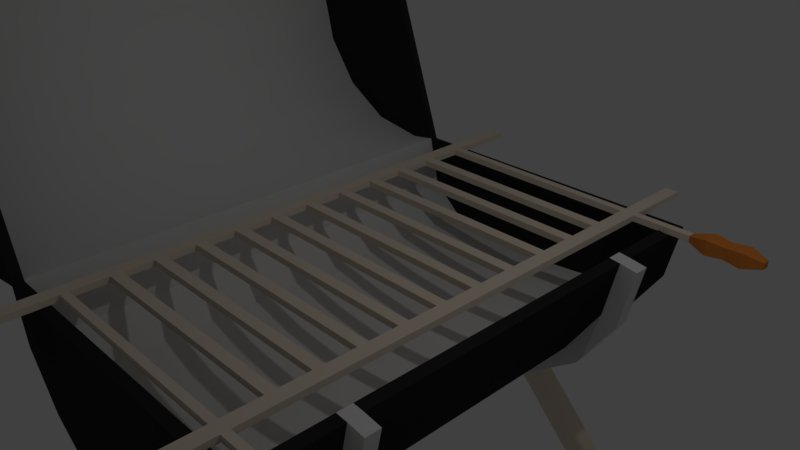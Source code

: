 # Source: ChurrasqueiraTampa.blend  (saved by Blender 2.81.16; exported with 4.5.12 LTS)
import bpy
from mathutils import Matrix  # noqa: F401  (used for matrix-valued properties, if any)

bpy.ops.wm.read_factory_settings(use_empty=True)
scene = bpy.context.scene
scene.name = 'Scene'

# ---- collections
col_collection_1 = bpy.data.collections.new('Collection 1'); scene.collection.children.link(col_collection_1)

# ---- materials (node trees are filled in below, after node groups)
mat_churras = bpy.data.materials.new('Churras')
mat_churras.alpha_threshold = 0.0
mat_churras.use_transparent_shadow = False
mat_churras.diffuse_color = (0.02721, 0.02721, 0.02721, 1.0)
mat_churras.roughness = 0.5
mat_grade = bpy.data.materials.new('Grade')
mat_grade.alpha_threshold = 0.0
mat_grade.use_transparent_shadow = False
mat_grade.diffuse_color = (0.8412, 0.7257, 0.5921, 1.0)
mat_grade.roughness = 0.5
mat_material = bpy.data.materials.new('Material')
mat_material.alpha_threshold = 0.0
mat_material.use_transparent_shadow = False
mat_material.diffuse_color = (0.8, 0.2615, 0.04545, 1.0)
mat_material.roughness = 0.5
mat_vazio_suporte = bpy.data.materials.new('Vazio Suporte')
mat_vazio_suporte.alpha_threshold = 0.0
mat_vazio_suporte.use_transparent_shadow = False
mat_vazio_suporte.roughness = 0.5
mat_vazio_dentro_tambor = bpy.data.materials.new('Vazio Dentro Tambor')
mat_vazio_dentro_tambor.alpha_threshold = 0.0
mat_vazio_dentro_tambor.use_transparent_shadow = False
mat_vazio_dentro_tambor.roughness = 0.5

# ---- node groups
ng_auto_smooth = bpy.data.node_groups.new('Auto Smooth', 'GeometryNodeTree')
_s = ng_auto_smooth.interface.new_socket(name='Geometry', in_out='OUTPUT', socket_type='NodeSocketGeometry')
_s = ng_auto_smooth.interface.new_socket(name='Geometry', in_out='INPUT', socket_type='NodeSocketGeometry')
_s = ng_auto_smooth.interface.new_socket(name='Angle', in_out='INPUT', socket_type='NodeSocketFloat')
_s.subtype = 'ANGLE'
_s.min_value = 0.0
_s.max_value = 3.142
ng_auto_smooth.is_modifier = True
_N = ng_auto_smooth.nodes; _L = ng_auto_smooth.links
n0 = _N.new('NodeGroupOutput'); n0.name = 'Group Output'; n0.location = (480, -100)
n1 = _N.new('NodeGroupInput'); n1.name = 'Group Input'; n1.location = (-420, -300)
n2 = _N.new('NodeGroupInput'); n2.name = 'Group Input.001'; n2.location = (-60, -100)
n3 = _N.new('GeometryNodeSetShadeSmooth'); n3.name = 'Set Shade Smooth'; n3.location = (120, -100)
n3.domain = 'EDGE'
n4 = _N.new('GeometryNodeSetShadeSmooth'); n4.name = 'Set Shade Smooth.001'; n4.location = (300, -100)
n5 = _N.new('GeometryNodeInputMeshEdgeAngle'); n5.name = 'Edge Angle'; n5.location = (-420, -220)
n6 = _N.new('GeometryNodeInputEdgeSmooth'); n6.name = 'Is Edge Smooth'; n6.location = (-60, -160)
n7 = _N.new('GeometryNodeInputShadeSmooth'); n7.name = 'Is Face Smooth'; n7.location = (-240, -340)
n8 = _N.new('FunctionNodeBooleanMath'); n8.name = 'Boolean Math'; n8.location = (-60, -220)
n9 = _N.new('FunctionNodeCompare'); n9.name = 'Compare'; n9.location = (-240, -180)
n9.operation = 'LESS_EQUAL'
_L.new(n5.outputs[0], n9.inputs[0])
_L.new(n4.outputs[0], n0.inputs[0])
_L.new(n1.outputs[1], n9.inputs[1])
_L.new(n9.outputs[0], n8.inputs[0])
_L.new(n7.outputs[0], n8.inputs[1])
_L.new(n2.outputs[0], n3.inputs[0])
_L.new(n6.outputs[0], n3.inputs[1])
_L.new(n3.outputs[0], n4.inputs[0])
_L.new(n8.outputs[0], n3.inputs[2])
n0.is_active_output = True

# ---- material node trees

# ---- world
world_world = bpy.data.worlds.new('World'); scene.world = world_world
world_world.color = (0.05088, 0.05088, 0.05088)
world_world.use_sun_shadow = False
world_world.sun_shadow_jitter_overblur = 0.0
world_world.cycles.sampling_method = 'MANUAL'

# ---- cameras
cam_camera = bpy.data.cameras.new('Camera')
cam_camera.clip_end = 100.0
cam_camera.lens = 35.0
cam_camera.sensor_width = 32.0
cam_camera.sensor_height = 18.0
cam_camera.ortho_scale = 7.314
cam_camera.dof.focus_distance = 0.0
cam_camera.dof.aperture_fstop = 128.0

# ---- lights
light_lamp = bpy.data.lights.new('Lamp', 'POINT')
light_lamp.transmission_factor = 0.0
light_lamp.cutoff_distance = 30.0
light_lamp.energy = 100.0
light_lamp.shadow_buffer_clip_start = 1.001
light_lamp.shadow_soft_size = 0.1
light_lamp.shadow_maximum_resolution = 0.006
light_lamp.use_absolute_resolution = True

# ---- meshes
me_plane = bpy.data.meshes.new('Plane')
me_plane.from_pydata([(-2.133, 3.237, -5.002), (1.357, 3.237, -1.381), (-2.133, 3.559, -5.002), (1.357, 3.559, -1.381), (-1.682, 3.237, -5.002), (1.808, 3.237, -1.381), (-1.682, 3.559, -5.002), (1.808, 3.559, -1.381), (-2.133, -3.242, -5.002), (1.357, -3.242, -1.381), (-2.133, -3.564, -5.002), (1.357, -3.564, -1.381), (-1.682, -3.242, -5.002), (1.808, -3.242, -1.381), (-1.682, -3.564, -5.002), (1.808, -3.564, -1.381), (2.126, 3.237, -5.002), (-1.364, 3.237, -1.381), (2.126, 3.559, -5.002), (-1.364, 3.559, -1.381), (1.675, 3.237, -5.002), (-1.815, 3.237, -1.381), (1.675, 3.559, -5.002), (-1.815, 3.559, -1.381), (2.126, -3.242, -5.002), (-1.364, -3.242, -1.381), (2.126, -3.564, -5.002), (-1.364, -3.564, -1.381), (1.675, -3.242, -5.002), (-1.815, -3.242, -1.381), (1.675, -3.564, -5.002), (-1.815, -3.564, -1.381), (-1.587, -3.278, 0.0), (1.587, -3.278, 0.0), (-1.587, 3.278, 0.0), (1.587, 3.278, 0.0), (-1.587, 2.604, 0.0), (-1.587, 2.76, 0.0), (-1.587, 2.008, 0.0), (-1.587, 2.164, 0.0), (-1.587, 1.412, 0.0), (-1.587, 1.568, 0.0), (-1.587, 0.8158, 0.0), (-1.587, 0.9723, 0.0), (-1.587, 0.2198, 0.0), (-1.587, 0.3763, 0.0), (-1.587, -0.3763, 0.0), (-1.587, -0.2198, 0.0), (-1.587, -0.9723, 0.0), (-1.587, -0.8158, 0.0), (-1.587, -1.568, 0.0), (-1.587, -1.412, 0.0), (-1.587, -2.164, 0.0), (-1.587, -2.008, 0.0), (-1.587, -2.76, 0.0), (-1.587, -2.604, 0.0), (1.587, -2.604, 0.0), (1.587, -2.76, 0.0), (1.587, -2.008, 0.0), (1.587, -2.164, 0.0), (1.587, -1.412, 0.0), (1.587, -1.568, 0.0), (1.587, -0.8158, 0.0), (1.587, -0.9723, 0.0), (1.587, -0.2198, 0.0), (1.587, -0.3763, 0.0), (1.587, 0.3763, 0.0), (1.587, 0.2198, 0.0), (1.587, 0.9723, 0.0), (1.587, 0.8158, 0.0), (1.587, 1.568, 0.0), (1.587, 1.412, 0.0), (1.587, 2.164, 0.0), (1.587, 2.008, 0.0), (1.587, 2.76, 0.0), (1.587, 2.604, 0.0), (-1.791, -3.278, 0.0), (1.791, -3.278, 0.0), (-1.791, 3.278, 0.0), (1.791, 3.278, 0.0), (-1.791, 2.604, 0.0), (-1.791, 2.76, 0.0), (-1.791, 2.008, 0.0), (-1.791, 2.164, 0.0), (-1.791, 1.412, 0.0), (-1.791, 1.568, 0.0), (-1.791, 0.8158, 0.0), (-1.791, 0.9723, 0.0), (-1.791, 0.2198, 0.0), (-1.791, 0.3763, 0.0), (-1.791, -0.3763, 0.0), (-1.791, -0.2198, 0.0), (-1.791, -0.9723, 0.0), (-1.791, -0.8158, 0.0), (-1.791, -1.568, 0.0), (-1.791, -1.412, 0.0), (-1.791, -2.164, 0.0), (-1.791, -2.008, 0.0), (-1.791, -2.76, 0.0), (-1.791, -2.604, 0.0), (1.791, -2.604, 0.0), (1.791, -2.76, 0.0), (1.791, -2.008, 0.0), (1.791, -2.164, 0.0), (1.791, -1.412, 0.0), (1.791, -1.568, 0.0), (1.791, -0.8158, 0.0), (1.791, -0.9723, 0.0), (1.791, -0.2198, 0.0), (1.791, -0.3763, 0.0), (1.791, 0.3763, 0.0), (1.791, 0.2198, 0.0), (1.791, 0.9723, 0.0), (1.791, 0.8158, 0.0), (1.791, 1.568, 0.0), (1.791, 1.412, 0.0), (1.791, 2.164, 0.0), (1.791, 2.008, 0.0), (1.791, 2.76, 0.0), (1.791, 2.604, 0.0), (-1.587, -3.392, 0.0), (1.587, -3.392, 0.0), (-1.587, 3.392, 0.0), (1.587, 3.392, 0.0), (-1.791, -3.392, 0.0), (1.791, -3.392, 0.0), (-1.791, 3.392, 0.0), (1.791, 3.392, 0.0), (-1.587, -3.278, 0.09068), (1.587, -3.278, 0.09068), (1.587, 3.278, 0.09068), (-1.587, 3.278, 0.09068), (1.587, -2.76, 0.09068), (1.587, -2.604, 0.09068), (-1.587, -2.604, 0.09068), (-1.587, -2.76, 0.09068), (1.587, -2.164, 0.09068), (1.587, -2.008, 0.09068), (-1.587, -2.008, 0.09068), (-1.587, -2.164, 0.09068), (1.587, -1.568, 0.09068), (1.587, -1.412, 0.09068), (-1.587, -1.412, 0.09068), (-1.587, -1.568, 0.09068), (1.587, -0.9723, 0.09068), (1.587, -0.8158, 0.09068), (-1.587, -0.8158, 0.09068), (-1.587, -0.9723, 0.09068), (1.587, -0.3763, 0.09068), (1.587, -0.2198, 0.09068), (-1.587, -0.2198, 0.09068), (-1.587, -0.3763, 0.09068), (1.587, 0.2198, 0.09068), (1.587, 0.3763, 0.09068), (-1.587, 0.3763, 0.09068), (-1.587, 0.2198, 0.09068), (1.587, 0.8158, 0.09068), (1.587, 0.9723, 0.09068), (-1.587, 0.9723, 0.09068), (-1.587, 0.8158, 0.09068), (1.587, 1.412, 0.09068), (1.587, 1.568, 0.09068), (-1.587, 1.568, 0.09068), (-1.587, 1.412, 0.09068), (1.587, 2.008, 0.09068), (1.587, 2.164, 0.09068), (-1.587, 2.164, 0.09068), (-1.587, 2.008, 0.09068), (1.587, 2.604, 0.09068), (1.587, 2.76, 0.09068), (-1.587, 2.76, 0.09068), (-1.587, 2.604, 0.09068), (1.791, -2.76, 0.09068), (1.791, -2.604, 0.09068), (-1.791, -2.604, 0.09068), (-1.791, -2.76, 0.09068), (1.791, -2.164, 0.09068), (1.791, -2.008, 0.09068), (-1.791, -2.008, 0.09068), (-1.791, -2.164, 0.09068), (1.791, -1.568, 0.09068), (1.791, -1.412, 0.09068), (-1.791, -1.412, 0.09068), (-1.791, -1.568, 0.09068), (1.791, -0.9723, 0.09068), (1.791, -0.8158, 0.09068), (-1.791, -0.8158, 0.09068), (-1.791, -0.9723, 0.09068), (1.791, -0.3763, 0.09068), (1.791, -0.2198, 0.09068), (-1.791, -0.2198, 0.09068), (-1.791, -0.3763, 0.09068), (1.791, 0.2198, 0.09068), (1.791, 0.3763, 0.09068), (-1.791, 0.3763, 0.09068), (-1.791, 0.2198, 0.09068), (1.791, 0.8158, 0.09068), (1.791, 0.9723, 0.09068), (-1.791, 0.9723, 0.09068), (-1.791, 0.8158, 0.09068), (1.791, 1.412, 0.09068), (1.791, 1.568, 0.09068), (-1.791, 1.568, 0.09068), (-1.791, 1.412, 0.09068), (1.791, 2.008, 0.09068), (1.791, 2.164, 0.09068), (-1.791, 2.164, 0.09068), (-1.791, 2.008, 0.09068), (1.791, 2.604, 0.09068), (1.791, 2.76, 0.09068), (-1.791, 2.76, 0.09068), (-1.791, 2.604, 0.09068), (-1.791, 3.278, 0.09068), (1.791, 3.278, 0.09068), (-1.791, -3.278, 0.09068), (1.791, -3.278, 0.09068), (-1.587, -3.392, 0.09068), (1.587, -3.392, 0.09068), (1.587, 3.392, 0.09068), (-1.587, 3.392, 0.09068), (-1.791, 3.392, 0.09068), (1.791, 3.392, 0.09068), (-1.791, -3.392, 0.09068), (1.791, -3.392, 0.09068), (1.791, -4.435, 0.0), (1.791, -4.435, 0.09068), (-1.791, -4.435, 0.09068), (-1.791, -4.435, 0.0), (1.791, 4.435, 0.09068), (1.791, 4.435, 0.0), (-1.791, 4.435, 0.0), (-1.791, 4.435, 0.09068), (1.587, 4.435, 0.09068), (1.587, 4.435, 0.0), (-1.587, 4.435, 0.0), (-1.587, 4.435, 0.09068), (-1.587, -4.435, 0.09068), (-1.587, -4.435, 0.0), (1.587, -4.435, 0.0), (1.587, -4.435, 0.09068), (2.648, -3.278, 0.0), (2.648, -3.278, 0.09068), (2.648, -3.392, 0.0), (2.648, -3.392, 0.09068), (2.648, 3.392, 0.09068), (2.648, 3.392, 0.0), (2.648, 3.278, 0.0), (2.648, 3.278, 0.09068), (3.677, -3.278, 0.0), (3.677, -3.278, 0.09068), (3.677, -3.392, 0.0), (3.677, -3.392, 0.09068), (3.677, 3.392, 0.09068), (3.677, 3.392, 0.0), (3.677, 3.278, 0.0), (3.677, 3.278, 0.09068), (2.917, -3.198, -0.06365), (2.917, -3.198, 0.1543), (2.917, -3.473, -0.06365), (2.917, -3.473, 0.1543), (3.412, -3.198, -0.06365), (3.412, -3.198, 0.1543), (3.412, -3.473, -0.06365), (3.412, -3.473, 0.1543), (2.917, 3.473, 0.1543), (2.917, 3.473, -0.06364), (2.917, 3.198, -0.06364), (2.917, 3.198, 0.1543), (3.412, 3.473, 0.1543), (3.412, 3.473, -0.06364), (3.412, 3.198, -0.06364), (3.412, 3.198, 0.1543), (3.164, -3.455, 0.1404), (3.164, -3.215, 0.1404), (3.164, -3.215, -0.04971), (3.164, -3.455, -0.04971), (3.164, 3.227, -0.04021), (3.164, 3.227, 0.1309), (3.164, 3.443, 0.1309), (3.164, 3.443, -0.04021), (-4.922, 3.497, 1.252), (-4.922, -3.509, 1.252), (-5.137, 3.497, 2.113), (-5.137, -3.509, 2.113), (-5.006, 3.497, 2.991), (-5.006, -3.509, 2.991), (-4.549, 3.497, 3.752), (-4.549, -3.509, 3.752), (2.194, 3.497, 0.01311), (2.194, -3.509, 0.01272), (2.021, 3.497, -0.7632), (2.021, -3.509, -0.7636), (1.527, 3.497, -1.183), (1.527, -3.508, -1.183), (0.7893, 3.497, -1.29), (0.7893, -3.508, -1.316), (-0.1202, 3.499, -1.379), (-0.1202, -3.506, -1.379), (-0.9519, 3.497, -1.29), (-0.9519, -3.508, -1.316), (-1.69, 3.497, -1.183), (-1.69, -3.508, -1.183), (-2.183, 3.497, -0.7632), (-2.183, -3.509, -0.7636), (-2.357, 3.497, 0.01523), (-2.357, -3.509, 0.01491), (-2.755, 3.497, -0.04982), (-2.755, -3.509, -0.04965), (-3.633, 3.497, 0.08116), (-3.633, -3.509, 0.08133), (-4.394, 3.497, 0.5382), (-4.394, -3.509, 0.5383), (-2.342, -3.509, -0.0002902), (-3.835, -3.509, 4.28), (-3.836, 3.497, 4.28), (-5.054, 3.654, 1.266), (-5.278, 3.654, 2.164), (-5.278, -3.657, 2.165), (-5.054, -3.657, 1.266), (-5.142, 3.654, 3.081), (-5.141, -3.657, 3.081), (-4.665, 3.654, 3.875), (-4.664, -3.657, 3.875), (-3.92, 3.654, 4.426), (-3.92, -3.657, 4.426), (2.354, 3.654, -0.00989), (2.173, 3.654, -0.8526), (2.173, -3.657, -0.8529), (2.354, -3.657, -0.01029), (1.659, 3.654, -1.632), (1.659, -3.657, -1.632), (0.8883, 3.654, -2.198), (0.8883, -3.657, -2.198), (-0.02032, 3.654, -2.376), (-0.02032, -3.657, -2.376), (-0.9289, 3.654, -2.151), (-0.9289, -3.657, -2.151), (-1.699, 3.654, -1.578), (-1.699, -3.657, -1.578), (-2.214, 3.654, -0.8236), (-2.214, -3.657, -0.8238), (-2.377, 3.654, -0.02477), (-2.362, -3.657, -0.04096), (-2.377, -3.657, -0.0251), (-2.792, 3.654, -0.09265), (-2.792, -3.657, -0.09248), (-3.709, 3.654, 0.04405), (-3.708, -3.657, 0.04422), (-4.503, 3.654, 0.521), (-4.502, -3.657, 0.5211), (-4.922, 2.26, 1.252), (-4.922, 2.036, 1.252), (-4.922, -2.052, 1.252), (-4.922, -2.274, 1.252), (-5.137, -2.274, 2.113), (-5.137, -2.052, 2.113), (-5.137, 2.036, 2.113), (-5.137, 2.26, 2.113), (-5.006, -2.274, 2.991), (-5.006, -2.052, 2.991), (-5.006, 2.036, 2.991), (-5.006, 2.26, 2.991), (-4.549, -2.274, 3.752), (-4.549, -2.052, 3.752), (-4.549, 2.036, 3.752), (-4.549, 2.26, 3.752), (-3.835, -2.274, 4.28), (-3.835, -2.052, 4.28), (-3.836, 2.036, 4.28), (-3.836, 2.26, 4.28), (-2.357, -2.052, 0.01502), (-2.357, -2.274, 0.01501), (-2.357, 2.26, 0.01513), (-2.357, 2.036, 0.01512), (-2.755, -2.274, -0.0497), (-2.755, -2.052, -0.04971), (-2.755, 2.036, -0.04976), (-2.755, 2.26, -0.04977), (-3.633, -2.274, 0.08128), (-3.633, -2.052, 0.08127), (-3.633, 2.036, 0.08122), (-3.633, 2.26, 0.08121), (-4.394, -2.274, 0.5383), (-4.394, -2.052, 0.5383), (-4.394, 2.036, 0.5382), (-4.394, 2.26, 0.5382), (-5.054, 2.138, 1.266), (-5.054, 2.362, 1.266), (-5.054, -2.36, 1.266), (-5.054, -2.138, 1.266), (-5.278, -2.138, 2.164), (-5.278, -2.36, 2.164), (-5.278, 2.362, 2.164), (-5.278, 2.138, 2.164), (-5.141, -2.138, 3.081), (-5.141, -2.36, 3.081), (-5.142, 2.362, 3.081), (-5.142, 2.138, 3.081), (-4.665, -2.138, 3.875), (-4.665, -2.36, 3.875), (-4.665, 2.362, 3.875), (-4.665, 2.138, 3.875), (-3.92, -2.138, 4.426), (-3.92, -2.36, 4.426), (-3.92, 2.362, 4.426), (-3.92, 2.138, 4.426), (-2.377, -2.36, -0.025), (-2.377, -2.138, -0.02499), (-2.377, 2.138, -0.02488), (-2.377, 2.362, -0.02487), (-2.792, -2.138, -0.09254), (-2.792, -2.36, -0.09253), (-2.792, 2.362, -0.0926), (-2.792, 2.138, -0.09259), (-3.708, -2.138, 0.04416), (-3.708, -2.36, 0.04416), (-3.708, 2.362, 0.0441), (-3.708, 2.138, 0.0441), (-4.503, -2.138, 0.5211), (-4.503, -2.36, 0.5211), (-4.503, 2.362, 0.521), (-4.503, 2.138, 0.521), (2.021, -2.367, -0.7635), (2.021, -2.15, -0.7635), (2.021, 2.137, -0.7633), (2.021, 2.354, -0.7633), (1.527, -2.367, -1.183), (1.527, -2.15, -1.183), (1.527, 2.137, -1.183), (1.527, 2.354, -1.183), (0.7893, -2.367, -1.316), (0.7893, -2.15, -1.316), (0.7893, 2.137, -1.304), (0.7893, 2.354, -1.302), (-0.1202, -2.364, -1.379), (-0.1202, -2.147, -1.379), (-0.1202, 2.14, -1.379), (-0.1202, 2.357, -1.379), (-0.9519, -2.367, -1.316), (-0.9519, -2.15, -1.316), (-0.9519, 2.137, -1.304), (-0.9519, 2.354, -1.302), (-1.69, -2.367, -1.183), (-1.69, -2.15, -1.183), (-1.69, 2.137, -1.183), (-1.69, 2.354, -1.183), (-2.183, -2.367, -0.7635), (-2.183, -2.15, -0.7635), (-2.183, 2.137, -0.7633), (-2.183, 2.354, -0.7633), (2.194, 2.354, 0.01302), (2.194, 2.137, 0.013), (2.194, -2.15, 0.01283), (2.194, -2.367, 0.01281), (2.173, 2.36, -0.8521), (2.173, 2.143, -0.8521), (2.173, -2.145, -0.8522), (2.173, -2.361, -0.8522), (1.659, 2.36, -1.631), (1.659, 2.143, -1.631), (1.659, -2.145, -1.631), (1.659, -2.361, -1.631), (0.8883, 2.36, -2.196), (0.8883, 2.143, -2.196), (0.8883, -2.144, -2.196), (0.8883, -2.361, -2.196), (-0.02032, 2.36, -2.373), (-0.02032, 2.143, -2.372), (-0.02032, -2.144, -2.372), (-0.02032, -2.361, -2.372), (-0.9289, 2.36, -2.148), (-0.9289, 2.143, -2.148), (-0.9289, -2.144, -2.148), (-0.9289, -2.361, -2.148), (-1.699, 2.36, -1.577), (-1.699, 2.143, -1.577), (-1.699, -2.145, -1.577), (-1.699, -2.361, -1.577), (-2.214, 2.36, -0.823), (-2.214, 2.143, -0.8229), (-2.214, -2.145, -0.823), (-2.214, -2.361, -0.8231), (2.354, -2.361, -0.01019), (2.354, -2.145, -0.01018), (2.354, 2.143, -0.01), (2.354, 2.36, -0.009988), (-4.053, -2.138, 4.653), (-4.053, -2.36, 4.653), (-4.053, 2.362, 4.653), (-4.053, 2.138, 4.653), (-4.674, 2.362, 0.4906), (-4.674, 2.138, 0.4906), (-5.262, 2.138, 1.284), (-5.262, 2.362, 1.284), (-4.674, -2.138, 0.4907), (-4.674, -2.36, 0.4907), (-5.262, -2.36, 1.284), (-5.262, -2.138, 1.284), (-3.828, 2.362, -0.01771), (-3.828, 2.138, -0.01771), (-3.828, -2.138, -0.01765), (-3.828, -2.36, -0.01764), (-2.851, 2.362, -0.1634), (-2.851, 2.138, -0.1634), (-2.851, -2.138, -0.1633), (-2.851, -2.36, -0.1633), (-2.408, 2.362, -0.09122), (-2.408, 2.138, -0.09123), (-2.408, -2.138, -0.09135), (-2.408, -2.36, -0.09136), (-4.847, 2.362, 4.065), (-4.847, 2.138, 4.065), (-4.847, -2.138, 4.065), (-4.847, -2.36, 4.065), (-5.355, 2.362, 3.219), (-5.355, 2.138, 3.219), (-5.355, -2.138, 3.219), (-5.355, -2.36, 3.219), (-5.501, 2.362, 2.242), (-5.501, 2.138, 2.242), (-5.501, -2.138, 2.242), (-5.501, -2.36, 2.242), (2.605, -2.361, -0.04926), (2.605, -2.145, -0.04925), (2.605, 2.143, -0.04906), (2.605, 2.36, -0.04905), (-1.715, -2.145, -1.719), (-1.715, -2.361, -1.719), (-2.264, -2.361, -0.9157), (-2.264, -2.145, -0.9156), (-2.264, 2.143, -0.9155), (-2.264, 2.36, -0.9156), (-1.715, 2.36, -1.719), (-1.715, 2.143, -1.719), (-0.8945, -2.144, -2.328), (-0.8945, -2.361, -2.328), (-0.8945, 2.36, -2.328), (-0.8945, 2.143, -2.328), (0.07398, -2.144, -2.567), (0.07398, -2.361, -2.567), (0.07398, 2.36, -2.567), (0.07398, 2.143, -2.567), (1.042, -2.144, -2.379), (1.042, -2.361, -2.379), (1.042, 2.36, -2.379), (1.042, 2.143, -2.379), (1.863, -2.145, -1.776), (1.863, -2.361, -1.776), (1.863, 2.36, -1.776), (1.863, 2.143, -1.776), (2.412, -2.145, -0.9467), (2.412, -2.361, -0.9468), (2.412, 2.36, -0.9466), (2.412, 2.143, -0.9466)], [], [(0, 1, 3, 2), (2, 3, 7, 6), (6, 7, 5, 4), (4, 5, 1, 0), (2, 6, 4, 0), (8, 10, 11, 9), (10, 14, 15, 11), (14, 12, 13, 15), (12, 8, 9, 13), (10, 8, 12, 14), (16, 18, 19, 17), (18, 22, 23, 19), (22, 20, 21, 23), (20, 16, 17, 21), (18, 16, 20, 22), (24, 25, 27, 26), (26, 27, 31, 30), (30, 31, 29, 28), (28, 29, 25, 24), (26, 30, 28, 24), (74, 75, 36, 37), (42, 69, 156, 159), (126, 78, 212, 220), (65, 62, 145, 148), (83, 82, 207, 206), (76, 124, 222, 214), (49, 46, 151, 146), (117, 116, 205, 204), (34, 35, 130, 131), (68, 43, 158, 157), (67, 64, 149, 152), (34, 122, 123, 35), (85, 84, 203, 202), (77, 101, 172, 215), (33, 32, 128, 129), (47, 44, 155, 150), (115, 114, 201, 200), (98, 76, 214, 175), (44, 67, 152, 155), (213, 79, 246, 247), (69, 66, 153, 156), (87, 86, 199, 198), (100, 103, 176, 173), (121, 125, 224, 238), (45, 42, 159, 154), (113, 112, 197, 196), (96, 99, 174, 179), (66, 45, 154, 153), (218, 221, 228, 232), (71, 68, 157, 160), (89, 88, 195, 194), (102, 105, 180, 177), (124, 120, 237, 227), (43, 40, 163, 158), (111, 110, 193, 192), (94, 97, 178, 183), (46, 65, 148, 151), (125, 223, 225, 224), (73, 70, 161, 164), (91, 90, 191, 190), (104, 107, 184, 181), (123, 122, 219, 218), (41, 38, 167, 162), (109, 108, 189, 188), (92, 95, 182, 187), (64, 47, 150, 149), (120, 121, 217, 216), (35, 74, 169, 130), (93, 92, 187, 186), (106, 109, 188, 185), (37, 34, 131, 170), (107, 106, 185, 184), (90, 93, 186, 191), (48, 63, 144, 147), (75, 72, 165, 168), (95, 94, 183, 182), (108, 111, 192, 189), (39, 36, 171, 166), (105, 104, 181, 180), (88, 91, 190, 195), (133, 134, 135, 132), (137, 138, 139, 136), (141, 142, 143, 140), (145, 146, 147, 144), (149, 150, 151, 148), (153, 154, 155, 152), (157, 158, 159, 156), (161, 162, 163, 160), (165, 166, 167, 164), (169, 170, 171, 168), (168, 165, 205, 208), (161, 160, 200, 201), (144, 141, 181, 184), (170, 131, 212, 210), (135, 134, 174, 175), (138, 143, 183, 178), (149, 148, 188, 189), (130, 169, 209, 213), (163, 162, 202, 203), (140, 137, 177, 180), (162, 167, 207, 202), (137, 136, 176, 177), (134, 139, 179, 174), (151, 150, 190, 191), (164, 161, 201, 204), (165, 164, 204, 205), (136, 133, 173, 176), (158, 163, 203, 198), (139, 138, 178, 179), (128, 135, 175, 214), (153, 152, 192, 193), (160, 157, 197, 200), (167, 166, 206, 207), (132, 129, 215, 172), (154, 159, 199, 194), (141, 140, 180, 181), (155, 154, 194, 195), (156, 153, 193, 196), (169, 168, 208, 209), (150, 155, 195, 190), (143, 142, 182, 183), (157, 156, 196, 197), (152, 149, 189, 192), (171, 170, 210, 211), (146, 151, 191, 186), (145, 144, 184, 185), (159, 158, 198, 199), (148, 145, 185, 188), (166, 171, 211, 206), (133, 132, 172, 173), (142, 147, 187, 182), (147, 146, 186, 187), (215, 129, 217, 223), (128, 214, 222, 216), (129, 128, 216, 217), (212, 131, 219, 220), (131, 130, 218, 219), (130, 213, 221, 218), (56, 55, 134, 133), (119, 118, 209, 208), (51, 48, 147, 142), (81, 80, 211, 210), (63, 60, 141, 144), (70, 41, 162, 161), (54, 57, 132, 135), (80, 83, 206, 211), (53, 50, 143, 138), (215, 223, 243, 241), (116, 119, 208, 205), (61, 58, 137, 140), (40, 71, 160, 163), (58, 53, 138, 137), (78, 81, 210, 212), (55, 52, 139, 134), (118, 79, 213, 209), (59, 56, 133, 136), (72, 39, 166, 165), (52, 59, 136, 139), (82, 85, 202, 207), (32, 54, 135, 128), (114, 117, 204, 201), (57, 33, 129, 132), (38, 73, 164, 167), (60, 51, 142, 141), (84, 87, 198, 203), (101, 100, 173, 172), (112, 115, 200, 197), (99, 98, 175, 174), (74, 37, 170, 169), (50, 61, 140, 143), (86, 89, 194, 199), (103, 102, 177, 176), (110, 113, 196, 193), (97, 96, 179, 178), (36, 75, 168, 171), (62, 49, 146, 145), (238, 224, 225, 239), (227, 237, 236, 226), (229, 233, 232, 228), (234, 230, 231, 235), (216, 222, 226, 236), (126, 220, 231, 230), (223, 217, 239, 225), (221, 127, 229, 228), (120, 216, 236, 237), (217, 121, 238, 239), (222, 124, 227, 226), (123, 218, 232, 233), (122, 126, 230, 234), (219, 122, 234, 235), (127, 123, 233, 229), (220, 219, 235, 231), (72, 73, 38, 39), (70, 71, 40, 41), (68, 69, 42, 43), (66, 67, 44, 45), (64, 65, 46, 47), (62, 63, 48, 49), (60, 61, 50, 51), (58, 59, 52, 53), (56, 57, 54, 55), (33, 121, 120, 32), (120, 124, 76, 32), (98, 99, 55, 54), (96, 97, 53, 52), (94, 95, 51, 50), (92, 93, 49, 48), (90, 91, 47, 46), (88, 89, 45, 44), (86, 87, 43, 42), (84, 85, 41, 40), (82, 83, 39, 38), (80, 81, 37, 36), (122, 34, 78, 126), (119, 75, 74, 118), (117, 73, 72, 116), (115, 71, 70, 114), (123, 127, 79, 35), (113, 69, 68, 112), (111, 67, 66, 110), (109, 65, 64, 108), (107, 63, 62, 106), (105, 61, 60, 104), (103, 59, 58, 102), (101, 57, 56, 100), (121, 33, 77, 125), (57, 101, 77, 33), (59, 103, 100, 56), (61, 105, 102, 58), (63, 107, 104, 60), (65, 109, 106, 62), (67, 111, 108, 64), (69, 113, 110, 66), (71, 115, 112, 68), (73, 117, 114, 70), (75, 119, 116, 72), (35, 79, 118, 74), (37, 81, 78, 34), (39, 83, 80, 36), (41, 85, 82, 38), (43, 87, 84, 40), (45, 89, 86, 42), (47, 91, 88, 44), (49, 93, 90, 46), (51, 95, 92, 48), (53, 97, 94, 50), (55, 99, 96, 52), (32, 76, 98, 54), (243, 242, 258, 259), (244, 247, 267, 264), (221, 213, 247, 244), (223, 125, 242, 243), (127, 221, 244, 245), (125, 77, 240, 242), (79, 127, 245, 246), (77, 215, 241, 240), (250, 248, 249, 251), (254, 253, 252, 255), (242, 240, 256, 258), (241, 243, 259, 257), (254, 255, 271, 270), (247, 246, 266, 267), (252, 253, 269, 268), (249, 248, 260, 261), (273, 272, 263, 261), (275, 274, 260, 262), (272, 275, 262, 263), (274, 273, 261, 260), (251, 249, 261, 263), (248, 250, 262, 260), (250, 251, 263, 262), (240, 241, 257, 256), (277, 276, 270, 271), (278, 277, 271, 268), (276, 279, 269, 270), (279, 278, 268, 269), (246, 245, 265, 266), (245, 244, 264, 265), (255, 252, 268, 271), (253, 254, 270, 269), (256, 257, 273, 274), (259, 258, 275, 272), (258, 256, 274, 275), (257, 259, 272, 273), (265, 264, 278, 279), (266, 265, 279, 276), (264, 267, 277, 278), (267, 266, 276, 277), (356, 360, 359, 355), (282, 284, 361, 357), (284, 286, 365, 361), (286, 314, 369, 365), (427, 423, 424, 428), (290, 292, 429, 425), (434, 438, 299, 297), (438, 442, 301, 299), (442, 446, 303, 301), (452, 483, 484, 451), (373, 376, 375, 370), (456, 460, 459, 455), (304, 306, 377, 372), (306, 308, 381, 377), (283, 285, 287, 313, 312, 305, 307, 309, 311, 281), (308, 310, 385, 381), (353, 354, 283, 281), (280, 310, 308, 306, 304, 314, 286, 284, 282), (289, 291, 293, 295, 297, 299, 301, 303, 312), (304, 302, 300, 298, 296, 294, 292, 290, 288), (419, 349, 318, 388), (393, 390, 394, 397), (397, 394, 398, 401), (401, 398, 402, 405), (464, 468, 467, 463), (483, 456, 455, 484), (461, 330, 332, 465), (465, 332, 334, 469), (469, 334, 336, 473), (473, 336, 338, 477), (477, 338, 340, 481), (339, 478, 479, 480, 481, 340, 342, 343, 406, 407, 408, 409, 341), (413, 410, 414, 417), (317, 318, 349, 347, 345, 343, 342, 324, 322, 320), (417, 414, 418, 421), (391, 317, 320, 395), (315, 316, 319, 321, 323, 341, 344, 346, 348), (328, 342, 340, 338, 336, 334, 332, 330, 327), (341, 325, 326, 329, 331, 333, 335, 337, 339), (304, 288, 325, 341), (453, 289, 328, 482), (312, 313, 324, 342), (302, 304, 372, 373, 370, 371, 305, 312, 303, 446, 447, 448, 449), (289, 312, 342, 328), (314, 304, 341, 323), (482, 328, 327, 457), (408, 407, 410, 413), (476, 480, 479, 475), (472, 476, 475, 471), (468, 472, 471, 467), (457, 327, 330, 461), (460, 464, 463, 459), (447, 443, 444, 448), (443, 439, 440, 444), (439, 435, 436, 440), (435, 431, 432, 436), (431, 427, 428, 432), (288, 290, 425, 450), (430, 434, 297, 295), (369, 314, 323, 404), (313, 366, 403, 324), (386, 389, 390, 393), (315, 387, 392, 316), (422, 426, 293, 291), (346, 416, 420, 348), (415, 347, 349, 419), (344, 412, 416, 346), (411, 345, 347, 415), (341, 409, 412, 344), (406, 343, 345, 411), (321, 400, 404, 323), (399, 322, 324, 403), (319, 396, 400, 321), (395, 320, 322, 399), (316, 392, 396, 319), (388, 318, 317, 391), (421, 418, 389, 386), (351, 356, 355, 352), (310, 280, 350, 385), (348, 420, 387, 315), (378, 382, 311, 309), (380, 384, 383, 379), (374, 378, 309, 307), (376, 380, 379, 375), (371, 374, 307, 305), (367, 368, 405, 402), (362, 366, 313, 287), (364, 368, 367, 363), (358, 362, 287, 285), (360, 364, 363, 359), (354, 358, 285, 283), (384, 351, 352, 383), (382, 353, 281, 311), (288, 450, 485, 325), (337, 474, 478, 339), (335, 470, 474, 337), (333, 466, 470, 335), (331, 462, 466, 333), (329, 458, 462, 331), (326, 454, 458, 329), (325, 485, 454, 326), (300, 302, 449, 445), (298, 300, 445, 441), (296, 298, 441, 437), (294, 296, 437, 433), (292, 294, 433, 429), (423, 452, 451, 424), (453, 422, 291, 289), (426, 430, 295, 293), (367, 402, 403, 366), (369, 404, 405, 368), (417, 421, 491, 499), (473, 477, 527, 535), (458, 454, 552, 548), (400, 396, 514, 510), (389, 418, 494, 497), (460, 456, 550, 546), (397, 401, 511, 515), (475, 479, 530, 533), (457, 461, 547, 551), (419, 388, 496, 495), (402, 398, 512, 486), (478, 474, 532, 531), (459, 463, 545, 549), (399, 403, 487, 513), (479, 478, 531, 530), (387, 420, 490, 493), (351, 384, 385, 350), (353, 382, 383, 352), (384, 380, 381, 385), (382, 378, 379, 383), (380, 376, 377, 381), (378, 374, 375, 379), (376, 373, 372, 377), (374, 371, 370, 375), (368, 364, 365, 369), (366, 362, 363, 367), (364, 360, 361, 365), (362, 358, 359, 363), (360, 356, 357, 361), (358, 354, 355, 359), (356, 351, 350, 357), (354, 353, 352, 355), (453, 482, 483, 452), (485, 450, 451, 484), (480, 476, 526, 529), (462, 458, 548, 544), (404, 400, 510, 488), (481, 480, 529, 528), (421, 386, 492, 491), (464, 460, 546, 542), (401, 405, 489, 511), (477, 481, 528, 527), (461, 465, 543, 547), (410, 407, 508, 504), (405, 404, 488, 489), (463, 467, 541, 545), (406, 411, 505, 509), (407, 406, 509, 508), (446, 442, 443, 447), (445, 449, 448, 444), (442, 438, 439, 443), (441, 445, 444, 440), (438, 434, 435, 439), (437, 441, 440, 436), (434, 430, 431, 435), (433, 437, 436, 432), (430, 426, 427, 431), (429, 433, 432, 428), (426, 422, 423, 427), (425, 429, 428, 424), (422, 453, 452, 423), (450, 425, 424, 451), (280, 282, 357, 350), (491, 492, 493, 490), (495, 496, 497, 494), (499, 491, 490, 498), (501, 495, 494, 500), (503, 499, 498, 502), (505, 501, 500, 504), (507, 503, 502, 506), (509, 505, 504, 508), (511, 489, 488, 510), (513, 487, 486, 512), (515, 511, 510, 514), (517, 513, 512, 516), (519, 515, 514, 518), (521, 517, 516, 520), (492, 519, 518, 493), (496, 521, 520, 497), (527, 528, 529, 526), (531, 532, 533, 530), (535, 527, 526, 534), (532, 536, 537, 533), (539, 535, 534, 538), (536, 540, 541, 537), (543, 539, 538, 542), (540, 544, 545, 541), (547, 543, 542, 546), (544, 548, 549, 545), (551, 547, 546, 550), (548, 552, 553, 549), (522, 551, 550, 523), (552, 525, 524, 553), (476, 472, 534, 526), (395, 399, 513, 517), (455, 459, 549, 553), (420, 416, 498, 490), (474, 470, 536, 532), (398, 394, 516, 512), (482, 457, 551, 522), (456, 483, 523, 550), (415, 419, 495, 501), (471, 475, 533, 537), (393, 397, 515, 519), (454, 485, 525, 552), (418, 414, 500, 494), (396, 392, 518, 514), (484, 455, 553, 524), (469, 473, 535, 539), (413, 417, 499, 503), (472, 468, 538, 534), (391, 395, 517, 521), (416, 412, 502, 498), (470, 466, 540, 536), (394, 390, 520, 516), (386, 393, 519, 492), (411, 415, 501, 505), (467, 471, 537, 541), (392, 387, 493, 518), (414, 410, 504, 500), (483, 482, 522, 523), (388, 391, 521, 496), (409, 408, 507, 506), (465, 469, 539, 543), (403, 402, 486, 487), (390, 389, 497, 520), (408, 413, 503, 507), (468, 464, 542, 538), (485, 484, 524, 525), (412, 409, 506, 502), (466, 462, 544, 540)])
me_plane.polygons.foreach_set('use_smooth', [0, 0, 0, 0, 0, 0, 0, 0, 0, 0, 0, 0, 0, 0, 0, 0, 0, 0, 0, 0, 0, 0, 0, 0, 0, 0, 0, 0, 0, 0, 0, 0, 0, 0, 0, 0, 0, 0, 0, 0, 0, 0, 0, 0, 0, 0, 0, 0, 0, 0, 0, 0, 0, 0, 0, 0, 0, 0, 0, 0, 0, 0, 0, 0, 0, 0, 0, 0, 0, 0, 0, 0, 0, 0, 0, 0, 0, 0, 0, 0, 0, 0, 0, 0, 0, 0, 0, 0, 0, 0, 0, 0, 0, 0, 0, 0, 0, 0, 0, 0, 0, 0, 0, 0, 0, 0, 0, 0, 0, 0, 0, 0, 0, 0, 0, 0, 0, 0, 0, 0, 0, 0, 0, 0, 0, 0, 0, 0, 0, 0, 0, 0, 0, 0, 0, 0, 0, 0, 0, 0, 0, 0, 0, 0, 0, 0, 0, 0, 0, 0, 0, 0, 0, 0, 0, 0, 0, 0, 0, 0, 0, 0, 0, 0, 0, 0, 0, 0, 0, 0, 0, 0, 0, 0, 0, 0, 0, 0, 0, 0, 0, 0, 0, 0, 0, 0, 0, 0, 0, 0, 0, 0, 0, 0, 0, 0, 0, 0, 0, 0, 0, 0, 0, 0, 0, 0, 0, 0, 0, 0, 0, 0, 0, 0, 0, 0, 0, 0, 0, 0, 0, 0, 0, 0, 0, 0, 0, 0, 0, 0, 0, 0, 0, 0, 0, 0, 0, 0, 0, 0, 0, 0, 0, 0, 0, 0, 0, 0, 0, 0, 0, 0, 0, 0, 0, 0, 0, 0, 0, 0, 0, 0, 0, 0, 0, 0, 0, 0, 0, 0, 0, 0, 0, 0, 0, 0, 0, 0, 0, 0, 0, 0, 0, 0, 0, 0, 0, 0, 1, 1, 1, 1, 1, 1, 1, 1, 1, 1, 1, 1, 1, 1, 1, 1, 1, 1, 1, 1, 1, 1, 1, 1, 1, 1, 1, 1, 1, 1, 1, 1, 1, 1, 1, 1, 1, 1, 1, 1, 1, 1, 1, 1, 1, 1, 1, 1, 1, 1, 1, 1, 1, 1, 1, 1, 1, 1, 1, 1, 1, 1, 1, 1, 1, 1, 1, 1, 1, 1, 1, 1, 1, 1, 1, 1, 1, 1, 1, 1, 1, 1, 1, 1, 1, 1, 1, 1, 1, 1, 1, 1, 1, 1, 1, 1, 1, 1, 1, 1, 1, 1, 1, 1, 1, 1, 1, 1, 1, 1, 1, 1, 1, 1, 1, 1, 1, 1, 1, 1, 1, 1, 1, 1, 1, 1, 1, 1, 1, 1, 1, 1, 1, 1, 1, 1, 1, 1, 1, 1, 1, 1, 1, 1, 1, 1, 1, 1, 1, 1, 1, 1, 1, 1, 1, 1, 1, 1, 1, 1, 1, 1, 1, 1, 1, 1, 1, 1, 1, 1, 1, 1, 1, 1, 1, 1, 1, 1, 1, 1, 1, 1, 1, 1, 1, 1, 1, 1, 1, 1, 1, 1, 1, 1, 1, 1, 1, 1, 1, 1, 1, 1, 1, 1, 1, 1, 1, 1, 1, 1, 1, 1, 1, 1, 1, 1, 1, 1, 1, 1, 1, 1, 1, 1, 1, 1, 1, 1, 1, 1, 1, 1, 1, 1, 1, 1, 1, 1, 1, 1, 1, 1])
me_plane.polygons.foreach_set('material_index', [1, 1, 1, 1, 1, 1, 1, 1, 1, 1, 1, 1, 1, 1, 1, 1, 1, 1, 1, 1, 1, 1, 1, 1, 1, 1, 1, 1, 1, 1, 1, 1, 1, 1, 1, 1, 1, 1, 1, 1, 1, 1, 1, 1, 1, 1, 1, 1, 1, 1, 1, 1, 1, 1, 1, 1, 1, 1, 1, 1, 1, 1, 1, 1, 1, 1, 1, 1, 1, 1, 1, 1, 1, 1, 1, 1, 1, 1, 1, 1, 1, 1, 1, 1, 1, 1, 1, 1, 1, 1, 1, 1, 1, 1, 1, 1, 1, 1, 1, 1, 1, 1, 1, 1, 1, 1, 1, 1, 1, 1, 1, 1, 1, 1, 1, 1, 1, 1, 1, 1, 1, 1, 1, 1, 1, 1, 1, 1, 1, 1, 1, 1, 1, 1, 1, 1, 1, 1, 1, 1, 1, 1, 1, 1, 1, 1, 1, 1, 1, 1, 1, 1, 1, 1, 1, 1, 1, 1, 1, 1, 1, 1, 1, 1, 1, 1, 1, 1, 1, 1, 1, 1, 1, 1, 1, 1, 1, 1, 1, 1, 1, 1, 1, 1, 1, 1, 1, 1, 1, 1, 1, 1, 1, 1, 1, 1, 1, 1, 1, 1, 1, 1, 1, 1, 1, 1, 1, 1, 1, 1, 1, 1, 1, 1, 1, 1, 1, 1, 1, 1, 1, 1, 1, 1, 1, 1, 1, 1, 1, 1, 1, 1, 1, 1, 1, 1, 1, 1, 1, 1, 1, 1, 1, 1, 1, 1, 1, 1, 2, 2, 1, 1, 1, 1, 1, 1, 2, 2, 2, 2, 2, 2, 2, 2, 2, 2, 2, 2, 2, 2, 2, 2, 2, 2, 2, 2, 2, 2, 2, 2, 2, 2, 2, 2, 2, 2, 2, 2, 4, 4, 4, 4, 4, 4, 4, 4, 4, 0, 4, 0, 4, 4, 0, 4, 4, 0, 0, 0, 0, 0, 0, 0, 0, 0, 0, 0, 0, 0, 0, 0, 0, 0, 0, 0, 0, 0, 0, 0, 0, 0, 4, 0, 0, 0, 0, 0, 0, 0, 0, 0, 4, 4, 4, 4, 4, 4, 4, 0, 0, 0, 0, 4, 0, 0, 0, 0, 0, 0, 0, 0, 0, 0, 0, 0, 0, 4, 4, 0, 4, 4, 4, 4, 4, 0, 4, 4, 4, 4, 4, 4, 4, 0, 0, 0, 0, 0, 0, 0, 0, 4, 4, 4, 4, 4, 4, 4, 4, 3, 3, 3, 3, 3, 3, 3, 3, 3, 3, 3, 3, 3, 3, 3, 3, 3, 3, 3, 3, 3, 3, 3, 3, 3, 3, 3, 3, 3, 3, 3, 3, 3, 3, 3, 3, 3, 3, 3, 3, 3, 3, 3, 3, 3, 3, 3, 3, 3, 3, 3, 3, 3, 3, 3, 3, 3, 3, 3, 3, 3, 3, 3, 3, 4, 3, 3, 3, 3, 3, 3, 3, 3, 3, 3, 3, 3, 3, 3, 3, 3, 3, 3, 3, 3, 3, 3, 3, 3, 3, 3, 3, 3, 3, 3, 3, 3, 3, 3, 3, 3, 3, 3, 3, 3, 3, 3, 3, 3, 3, 3, 3, 3, 3, 3, 3, 3, 3, 3, 3, 3, 3, 3, 3, 3, 3, 3, 3, 3, 3, 3, 3, 3])
_k = set([(288, 304), (288, 450), (289, 312), (289, 453), (304, 314), (304, 372), (305, 371), (312, 313), (313, 366), (314, 369), (315, 316), (315, 348), (316, 319), (317, 318), (317, 320), (318, 349), (319, 321), (320, 322), (321, 323), (322, 324), (323, 341), (323, 404), (324, 342), (324, 403), (325, 326), (325, 341), (325, 485), (326, 329), (327, 328), (327, 330), (328, 342), (328, 482), (329, 331), (330, 332), (331, 333), (332, 334), (333, 335), (334, 336), (335, 337), (336, 338), (337, 339), (338, 340), (339, 341), (340, 342), (341, 344), (342, 343), (343, 345), (344, 346), (345, 347), (346, 348), (347, 349), (366, 367), (367, 368), (368, 369), (370, 371), (370, 373), (372, 373), (402, 403), (402, 405), (404, 405), (450, 451), (451, 452), (452, 453), (482, 483), (483, 484), (484, 485), (486, 487), (488, 489), (522, 523), (524, 525)])
me_plane.attributes.new('sharp_edge', 'BOOLEAN', 'EDGE').data.foreach_set('value', [ (min(e.vertices), max(e.vertices)) in _k for e in me_plane.edges])
_uv = me_plane.uv_layers.new(name='UVMap')
_uv.uv.foreach_set('vector', [0.8815, 0.01833, 0.8815, 0.2855, 0.8753, 0.2855, 0.8753, 0.01833, 0.8753, 0.01833, 0.8753, 0.2855, 0.86, 0.2948, 0.86, 0.02763, 0.86, 0.02763, 0.86, 0.2948, 0.8538, 0.2948, 0.8538, 0.02763, 0.8538, 0.02763, 0.8538, 0.2948, 0.8385, 0.2855, 0.8385, 0.01833, 0.8753, 0.01833, 0.8753, 0.0004106, 0.8815, 0.0004106, 0.8815, 0.01833, 0.863, 0.3668, 0.8692, 0.3668, 0.8692, 0.634, 0.863, 0.634, 0.8262, 0.3668, 0.8415, 0.3761, 0.8415, 0.6433, 0.8262, 0.634, 0.8415, 0.3761, 0.8477, 0.3761, 0.8477, 0.6433, 0.8415, 0.6433, 0.8477, 0.3761, 0.863, 0.3668, 0.863, 0.634, 0.8477, 0.6433, 0.8692, 0.3668, 0.863, 0.3668, 0.863, 0.3489, 0.8692, 0.3489, 0.8853, 0.3575, 0.8915, 0.3575, 0.8915, 0.6247, 0.8853, 0.6247, 0.8915, 0.3575, 0.9068, 0.3668, 0.9068, 0.634, 0.8915, 0.6247, 0.9068, 0.3668, 0.913, 0.3668, 0.913, 0.634, 0.9068, 0.634, 0.87, 0.3668, 0.8853, 0.3575, 0.8853, 0.6247, 0.87, 0.634, 0.9068, 0.3489, 0.913, 0.3489, 0.913, 0.3668, 0.9068, 0.3668, 0.8915, 0.6434, 0.8915, 0.9106, 0.8853, 0.9106, 0.8853, 0.6434, 0.8853, 0.6434, 0.8853, 0.9106, 0.87, 0.9199, 0.87, 0.6527, 0.913, 0.6527, 0.913, 0.9199, 0.9068, 0.9199, 0.9068, 0.6527, 0.9068, 0.6527, 0.9068, 0.9199, 0.8915, 0.9106, 0.8915, 0.6434, 0.913, 0.6348, 0.913, 0.6527, 0.9068, 0.6527, 0.9068, 0.6348, 0.4359, 0.05567, 0.4355, 0.059, 0.313, 0.05689, 0.3126, 0.05391, 0.6902, 0.3285, 0.5641, 0.3285, 0.5641, 0.3228, 0.6902, 0.3228, 0.743, 0.9764, 0.7408, 0.9764, 0.7408, 0.9707, 0.743, 0.9707, 0.5641, 0.3293, 0.5725, 0.3293, 0.5725, 0.335, 0.5641, 0.335, 0.7193, 0.9764, 0.7163, 0.9764, 0.7163, 0.9707, 0.7193, 0.9707, 0.6146, 0.9764, 0.6124, 0.9764, 0.6124, 0.9707, 0.6146, 0.9707, 0.6986, 0.3293, 0.7071, 0.3293, 0.7071, 0.335, 0.6986, 0.335, 0.6998, 0.2835, 0.7028, 0.2835, 0.7028, 0.2892, 0.6998, 0.2892, 0.6902, 0.3481, 0.5641, 0.3481, 0.5641, 0.3424, 0.6902, 0.3424, 0.8248, 0.3154, 0.6986, 0.3154, 0.6986, 0.3097, 0.8248, 0.3097, 0.5641, 0.3358, 0.5725, 0.3358, 0.5725, 0.3415, 0.5641, 0.3415, 0.3121, 0.04389, 0.3121, 0.04161, 0.4357, 0.04136, 0.4366, 0.04442, 0.7079, 0.9764, 0.7048, 0.9764, 0.7048, 0.9707, 0.7079, 0.9707, 0.5981, 0.2835, 0.6081, 0.2835, 0.6081, 0.2892, 0.5981, 0.2892, 0.01037, 0.8252, 0.1365, 0.8252, 0.1365, 0.8309, 0.01037, 0.8309, 0.6986, 0.3358, 0.7071, 0.3358, 0.7071, 0.3415, 0.6986, 0.3415, 0.6884, 0.2835, 0.6914, 0.2835, 0.6914, 0.2892, 0.6884, 0.2892, 0.6246, 0.9764, 0.6146, 0.9764, 0.6146, 0.9707, 0.6246, 0.9707, 0.7071, 0.3358, 0.8332, 0.3358, 0.8332, 0.3415, 0.7071, 0.3415, 0.7243, 0.2892, 0.7243, 0.2835, 0.7583, 0.2835, 0.7583, 0.2892, 0.8332, 0.3285, 0.8248, 0.3285, 0.8248, 0.3228, 0.8332, 0.3228, 0.6964, 0.9764, 0.6934, 0.9764, 0.6934, 0.9707, 0.6964, 0.9707, 0.6111, 0.2835, 0.6196, 0.2835, 0.6196, 0.2892, 0.6111, 0.2892, 0.4214, 0.1606, 0.4277, 0.161, 0.4267, 0.1766, 0.4204, 0.1762, 0.6986, 0.3285, 0.6902, 0.3285, 0.6902, 0.3228, 0.6986, 0.3228, 0.6769, 0.2835, 0.6799, 0.2835, 0.6799, 0.2892, 0.6769, 0.2892, 0.6361, 0.9764, 0.6276, 0.9764, 0.6276, 0.9707, 0.6361, 0.9707, 0.8248, 0.3285, 0.6986, 0.3285, 0.6986, 0.3228, 0.8248, 0.3228, 0.5211, 0.328, 0.5292, 0.328, 0.5292, 0.3481, 0.5211, 0.3481, 0.8332, 0.3154, 0.8248, 0.3154, 0.8248, 0.3097, 0.8332, 0.3097, 0.6849, 0.9764, 0.6819, 0.9764, 0.6819, 0.9707, 0.6849, 0.9707, 0.6226, 0.2835, 0.631, 0.2835, 0.631, 0.2892, 0.6226, 0.2892, 0.3155, 0.1587, 0.3219, 0.1586, 0.3221, 0.1744, 0.3158, 0.1745, 0.6986, 0.3154, 0.6902, 0.3154, 0.6902, 0.3097, 0.6986, 0.3097, 0.6654, 0.2835, 0.6684, 0.2835, 0.6684, 0.2892, 0.6654, 0.2892, 0.6475, 0.9764, 0.6391, 0.9764, 0.6391, 0.9707, 0.6475, 0.9707, 0.7071, 0.3293, 0.8332, 0.3293, 0.8332, 0.335, 0.7071, 0.335, 0.3899, 0.9764, 0.3899, 0.9707, 0.4099, 0.9707, 0.4099, 0.9764, 0.8332, 0.2958, 0.8248, 0.2958, 0.8248, 0.2901, 0.8332, 0.2901, 0.6735, 0.9764, 0.6705, 0.9764, 0.6705, 0.9707, 0.6735, 0.9707, 0.634, 0.2835, 0.6425, 0.2835, 0.6425, 0.2892, 0.634, 0.2892, 0.9173, 0.9764, 0.7912, 0.9764, 0.7912, 0.9707, 0.9173, 0.9707, 0.6986, 0.2958, 0.6902, 0.2958, 0.6902, 0.2901, 0.6986, 0.2901, 0.654, 0.2835, 0.657, 0.2835, 0.657, 0.2892, 0.654, 0.2892, 0.659, 0.9764, 0.6505, 0.9764, 0.6505, 0.9707, 0.659, 0.9707, 0.5725, 0.3358, 0.6986, 0.3358, 0.6986, 0.3415, 0.5725, 0.3415, 0.5642, 0.9764, 0.4381, 0.9764, 0.4381, 0.9707, 0.5642, 0.9707, 0.8362, 0.3481, 0.8263, 0.3481, 0.8263, 0.3424, 0.8362, 0.3424, 0.662, 0.9764, 0.659, 0.9764, 0.659, 0.9707, 0.662, 0.9707, 0.6455, 0.2835, 0.654, 0.2835, 0.654, 0.2892, 0.6455, 0.2892, 0.7001, 0.3481, 0.6902, 0.3481, 0.6902, 0.3424, 0.7001, 0.3424, 0.6425, 0.2835, 0.6455, 0.2835, 0.6455, 0.2892, 0.6425, 0.2892, 0.6705, 0.9764, 0.662, 0.9764, 0.662, 0.9707, 0.6705, 0.9707, 0.6902, 0.3219, 0.5641, 0.3219, 0.5641, 0.3162, 0.6902, 0.3162, 0.5641, 0.3031, 0.5725, 0.3031, 0.5725, 0.3089, 0.5641, 0.3089, 0.6505, 0.9764, 0.6475, 0.9764, 0.6475, 0.9707, 0.6505, 0.9707, 0.657, 0.2835, 0.6654, 0.2835, 0.6654, 0.2892, 0.657, 0.2892, 0.6986, 0.3031, 0.7071, 0.3031, 0.7071, 0.3089, 0.6986, 0.3089, 0.631, 0.2835, 0.634, 0.2835, 0.634, 0.2892, 0.631, 0.2892, 0.6819, 0.9764, 0.6735, 0.9764, 0.6735, 0.9707, 0.6819, 0.9707, 0.5211, 0.2127, 0.3949, 0.2127, 0.3949, 0.2097, 0.5211, 0.2097, 0.5211, 0.2241, 0.3949, 0.2241, 0.3949, 0.2211, 0.5211, 0.2211, 0.5211, 0.2356, 0.3949, 0.2356, 0.3949, 0.2326, 0.5211, 0.2326, 0.5211, 0.2471, 0.3949, 0.2471, 0.3949, 0.2441, 0.5211, 0.2441, 0.5211, 0.2585, 0.3949, 0.2585, 0.3949, 0.2555, 0.5211, 0.2555, 0.5211, 0.27, 0.3949, 0.27, 0.3949, 0.267, 0.5211, 0.267, 0.5211, 0.2815, 0.3949, 0.2815, 0.3949, 0.2785, 0.5211, 0.2784, 0.5211, 0.2929, 0.3949, 0.2929, 0.3949, 0.2899, 0.5211, 0.2899, 0.5211, 0.3044, 0.3949, 0.3044, 0.3949, 0.3014, 0.5211, 0.3014, 0.5211, 0.3159, 0.3949, 0.3159, 0.3949, 0.3128, 0.5211, 0.3128, 0.5211, 0.3128, 0.5211, 0.3044, 0.5292, 0.3044, 0.5292, 0.3128, 0.5211, 0.2929, 0.5211, 0.2899, 0.5292, 0.2899, 0.5292, 0.2929, 0.5211, 0.2441, 0.5211, 0.2356, 0.5292, 0.2356, 0.5292, 0.2441, 0.3949, 0.3159, 0.3949, 0.3258, 0.3868, 0.3258, 0.3868, 0.3159, 0.3949, 0.2097, 0.3949, 0.2127, 0.3868, 0.2127, 0.3868, 0.2097, 0.3949, 0.2241, 0.3949, 0.2326, 0.3868, 0.2326, 0.3868, 0.2241, 0.5211, 0.2585, 0.5211, 0.2555, 0.5292, 0.2555, 0.5292, 0.2585, 0.5211, 0.3258, 0.5211, 0.3159, 0.5292, 0.3159, 0.5292, 0.3258, 0.3949, 0.2899, 0.3949, 0.2929, 0.3868, 0.2929, 0.3868, 0.2899, 0.5211, 0.2326, 0.5211, 0.2241, 0.5292, 0.2241, 0.5292, 0.2326, 0.3949, 0.2929, 0.3949, 0.3014, 0.3868, 0.3014, 0.3868, 0.2929, 0.5211, 0.2241, 0.5211, 0.2211, 0.5292, 0.2211, 0.5292, 0.2241, 0.3949, 0.2127, 0.3949, 0.2211, 0.3868, 0.2211, 0.3868, 0.2127, 0.3949, 0.2555, 0.3949, 0.2585, 0.3868, 0.2585, 0.3868, 0.2555, 0.5211, 0.3014, 0.5211, 0.2929, 0.5292, 0.2929, 0.5292, 0.3014, 0.5211, 0.3044, 0.5211, 0.3014, 0.5292, 0.3014, 0.5292, 0.3044, 0.5211, 0.2211, 0.5211, 0.2127, 0.5292, 0.2127, 0.5292, 0.2211, 0.3949, 0.2815, 0.3949, 0.2899, 0.3868, 0.2899, 0.3868, 0.2815, 0.3949, 0.2211, 0.3949, 0.2241, 0.3868, 0.2241, 0.3868, 0.2211, 0.3949, 0.1997, 0.3949, 0.2097, 0.3868, 0.2097, 0.3868, 0.1997, 0.5211, 0.27, 0.5211, 0.267, 0.5292, 0.267, 0.5292, 0.27, 0.5211, 0.2899, 0.5211, 0.2815, 0.5292, 0.2815, 0.5292, 0.2899, 0.3949, 0.3014, 0.3949, 0.3044, 0.3868, 0.3044, 0.3868, 0.3014, 0.5211, 0.2097, 0.5211, 0.1997, 0.5292, 0.1997, 0.5292, 0.2097, 0.3949, 0.27, 0.3949, 0.2785, 0.3868, 0.2785, 0.3868, 0.27, 0.5211, 0.2356, 0.5211, 0.2326, 0.5292, 0.2326, 0.5292, 0.2356, 0.3949, 0.267, 0.3949, 0.27, 0.3868, 0.27, 0.3868, 0.267, 0.5211, 0.2784, 0.5211, 0.27, 0.5292, 0.27, 0.5292, 0.2784, 0.5211, 0.3159, 0.5211, 0.3128, 0.5292, 0.3128, 0.5292, 0.3159, 0.3949, 0.2585, 0.3949, 0.267, 0.3868, 0.267, 0.3868, 0.2585, 0.3949, 0.2326, 0.3949, 0.2356, 0.3868, 0.2356, 0.3868, 0.2326, 0.5211, 0.2815, 0.5211, 0.2784, 0.5292, 0.2784, 0.5292, 0.2815, 0.5211, 0.267, 0.5211, 0.2585, 0.5292, 0.2585, 0.5292, 0.267, 0.3949, 0.3128, 0.3949, 0.3159, 0.3868, 0.3159, 0.3868, 0.3129, 0.3949, 0.2471, 0.3949, 0.2555, 0.3868, 0.2555, 0.3868, 0.2471, 0.5211, 0.2471, 0.5211, 0.2441, 0.5292, 0.2441, 0.5292, 0.2471, 0.3949, 0.2785, 0.3949, 0.2815, 0.3868, 0.2815, 0.3868, 0.2785, 0.5211, 0.2555, 0.5211, 0.2471, 0.5292, 0.2471, 0.5292, 0.2555, 0.3949, 0.3044, 0.3949, 0.3128, 0.3868, 0.3129, 0.3868, 0.3044, 0.5211, 0.2127, 0.5211, 0.2097, 0.5292, 0.2097, 0.5292, 0.2127, 0.3949, 0.2356, 0.3949, 0.2441, 0.3868, 0.2441, 0.3868, 0.2356, 0.3949, 0.2441, 0.3949, 0.2471, 0.3868, 0.2471, 0.3868, 0.2441, 0.5292, 0.1997, 0.5211, 0.1997, 0.5211, 0.1975, 0.5292, 0.1975, 0.3949, 0.1997, 0.3868, 0.1997, 0.3868, 0.1975, 0.3949, 0.1975, 0.5211, 0.1997, 0.3949, 0.1997, 0.3949, 0.1975, 0.5211, 0.1975, 0.3868, 0.3258, 0.3949, 0.3258, 0.3949, 0.328, 0.3868, 0.328, 0.3949, 0.3258, 0.5211, 0.3258, 0.5211, 0.328, 0.3949, 0.328, 0.5211, 0.3258, 0.5292, 0.3258, 0.5292, 0.328, 0.5211, 0.328, 0.4219, 0.1483, 0.322, 0.1464, 0.3237, 0.1447, 0.4202, 0.1462, 0.7113, 0.2835, 0.7143, 0.2835, 0.7143, 0.2892, 0.7113, 0.2892, 0.6986, 0.3219, 0.6902, 0.3219, 0.6902, 0.3162, 0.6986, 0.3162, 0.7308, 0.9764, 0.7278, 0.9764, 0.7278, 0.9707, 0.7308, 0.9707, 0.8332, 0.3219, 0.8248, 0.3219, 0.8248, 0.3162, 0.8332, 0.3162, 0.8248, 0.2958, 0.6986, 0.2958, 0.6986, 0.2901, 0.8248, 0.2901, 0.1465, 0.8252, 0.2726, 0.8252, 0.2726, 0.8309, 0.1465, 0.8309, 0.7278, 0.9764, 0.7193, 0.9764, 0.7193, 0.9707, 0.7278, 0.9707, 0.6986, 0.2966, 0.7071, 0.2966, 0.7071, 0.3023, 0.6986, 0.3023, 0.5292, 0.1997, 0.5292, 0.1975, 0.5632, 0.1975, 0.5632, 0.1997, 0.7028, 0.2835, 0.7113, 0.2835, 0.7113, 0.2892, 0.7028, 0.2892, 0.5641, 0.2966, 0.5725, 0.2966, 0.5725, 0.3023, 0.5641, 0.3023, 0.6902, 0.3154, 0.5641, 0.3154, 0.5641, 0.3097, 0.6902, 0.3097, 0.5725, 0.2966, 0.6986, 0.2966, 0.6986, 0.3023, 0.5725, 0.3023, 0.7408, 0.9764, 0.7308, 0.9764, 0.7308, 0.9707, 0.7408, 0.9707, 0.322, 0.1464, 0.3218, 0.1388, 0.3236, 0.1404, 0.3237, 0.1447, 0.7143, 0.2835, 0.7243, 0.2835, 0.7243, 0.2892, 0.7143, 0.2892, 0.4233, 0.1413, 0.4219, 0.1483, 0.4202, 0.1462, 0.4207, 0.1416, 0.5725, 0.3031, 0.6986, 0.3031, 0.6986, 0.3089, 0.5725, 0.3089, 0.3218, 0.1388, 0.4226, 0.1401, 0.4213, 0.1426, 0.3236, 0.1404, 0.7163, 0.9764, 0.7079, 0.9764, 0.7079, 0.9707, 0.7163, 0.9707, 0.1365, 0.8252, 0.1465, 0.8252, 0.1465, 0.8309, 0.1365, 0.8309, 0.6914, 0.2835, 0.6998, 0.2835, 0.6998, 0.2892, 0.6914, 0.2892, 0.0004106, 0.8252, 0.01037, 0.8252, 0.01037, 0.8309, 0.0004106, 0.8309, 0.6902, 0.2958, 0.5641, 0.2958, 0.5641, 0.2901, 0.6902, 0.2901, 0.8248, 0.3219, 0.6986, 0.3219, 0.6986, 0.3162, 0.8248, 0.3162, 0.7048, 0.9764, 0.6964, 0.9764, 0.6964, 0.9707, 0.7048, 0.9707, 0.6081, 0.2835, 0.6111, 0.2835, 0.6111, 0.2892, 0.6081, 0.2892, 0.6799, 0.2835, 0.6884, 0.2835, 0.6884, 0.2892, 0.6799, 0.2892, 0.6276, 0.9764, 0.6246, 0.9764, 0.6246, 0.9707, 0.6276, 0.9707, 0.8263, 0.3481, 0.7001, 0.3481, 0.7001, 0.3424, 0.8263, 0.3424, 0.7071, 0.2966, 0.8332, 0.2966, 0.8332, 0.3023, 0.7071, 0.3023, 0.6934, 0.9764, 0.6849, 0.9764, 0.6849, 0.9707, 0.6934, 0.9707, 0.6196, 0.2835, 0.6226, 0.2835, 0.6226, 0.2892, 0.6196, 0.2892, 0.6684, 0.2835, 0.6769, 0.2835, 0.6769, 0.2892, 0.6684, 0.2892, 0.6391, 0.9764, 0.6361, 0.9764, 0.6361, 0.9707, 0.6391, 0.9707, 0.7071, 0.3031, 0.8332, 0.3031, 0.8332, 0.3089, 0.7071, 0.3089, 0.5725, 0.3293, 0.6986, 0.3293, 0.6986, 0.335, 0.5725, 0.335, 0.418, 0.9764, 0.4099, 0.9764, 0.4099, 0.9707, 0.418, 0.9707, 0.5924, 0.9764, 0.5843, 0.9764, 0.5843, 0.9707, 0.5924, 0.9707, 0.9455, 0.9764, 0.9374, 0.9764, 0.9374, 0.9707, 0.9455, 0.9707, 0.7711, 0.9764, 0.763, 0.9764, 0.763, 0.9707, 0.7711, 0.9707, 0.3949, 0.1975, 0.3868, 0.1975, 0.3868, 0.1774, 0.3949, 0.1774, 0.743, 0.9764, 0.743, 0.9707, 0.763, 0.9707, 0.763, 0.9764, 0.5292, 0.1975, 0.5211, 0.1975, 0.5211, 0.1774, 0.5292, 0.1774, 0.9655, 0.9707, 0.9655, 0.9764, 0.9455, 0.9764, 0.9455, 0.9707, 0.5642, 0.9764, 0.5642, 0.9707, 0.5843, 0.9707, 0.5843, 0.9764, 0.4381, 0.9707, 0.4381, 0.9764, 0.418, 0.9764, 0.418, 0.9707, 0.6124, 0.9707, 0.6124, 0.9764, 0.5924, 0.9764, 0.5924, 0.9707, 0.9173, 0.9764, 0.9173, 0.9707, 0.9374, 0.9707, 0.9374, 0.9764, 0.3121, 0.04161, 0.3032, 0.04199, 0.3023, 0.02003, 0.3111, 0.01965, 0.7912, 0.9707, 0.7912, 0.9764, 0.7711, 0.9764, 0.7711, 0.9707, 0.4494, 0.03423, 0.4357, 0.04136, 0.4181, 0.007544, 0.4317, 0.0004106, 0.3868, 0.328, 0.3949, 0.328, 0.3949, 0.3481, 0.3868, 0.3481, 0.4344, 0.06745, 0.4338, 0.07042, 0.3141, 0.06799, 0.3136, 0.0651, 0.4327, 0.07841, 0.4322, 0.08122, 0.3151, 0.0788, 0.3147, 0.07599, 0.4312, 0.089, 0.4307, 0.09173, 0.3162, 0.08937, 0.3157, 0.08661, 0.4297, 0.09933, 0.4292, 0.102, 0.3172, 0.0997, 0.3168, 0.09701, 0.4283, 0.1094, 0.4277, 0.1121, 0.3183, 0.1098, 0.3178, 0.1072, 0.4268, 0.1193, 0.4263, 0.1219, 0.3193, 0.1197, 0.3189, 0.1171, 0.4253, 0.129, 0.4248, 0.1315, 0.3204, 0.1294, 0.3199, 0.1268, 0.4238, 0.1385, 0.4233, 0.1409, 0.3214, 0.1389, 0.321, 0.1364, 0.4219, 0.1483, 0.4218, 0.1509, 0.322, 0.1489, 0.322, 0.1464, 0.4215, 0.1588, 0.4214, 0.1606, 0.3219, 0.1586, 0.3219, 0.1568, 0.3219, 0.1586, 0.3155, 0.1587, 0.3155, 0.1569, 0.3219, 0.1568, 0.3154, 0.1491, 0.3152, 0.1467, 0.322, 0.1464, 0.322, 0.1489, 0.3145, 0.1396, 0.3143, 0.1371, 0.321, 0.1364, 0.3214, 0.1389, 0.3135, 0.1301, 0.3132, 0.1276, 0.3199, 0.1268, 0.3204, 0.1294, 0.3124, 0.1204, 0.312, 0.1179, 0.3189, 0.1171, 0.3193, 0.1197, 0.3112, 0.1106, 0.3108, 0.1079, 0.3178, 0.1072, 0.3183, 0.1098, 0.3099, 0.1005, 0.3096, 0.09778, 0.3168, 0.09701, 0.3172, 0.0997, 0.3087, 0.09014, 0.3084, 0.08739, 0.3157, 0.08661, 0.3162, 0.08937, 0.3075, 0.07958, 0.3071, 0.07678, 0.3147, 0.07599, 0.3151, 0.0788, 0.3063, 0.0688, 0.3059, 0.06593, 0.3136, 0.0651, 0.3141, 0.06799, 0.3049, 0.05771, 0.3044, 0.05471, 0.3126, 0.05391, 0.313, 0.05689, 0.3121, 0.04161, 0.3121, 0.04389, 0.3033, 0.0444, 0.3032, 0.04199, 0.4442, 0.06083, 0.4355, 0.059, 0.4359, 0.05567, 0.4454, 0.05782, 0.4416, 0.0718, 0.4338, 0.07042, 0.4344, 0.06745, 0.4422, 0.06905, 0.4397, 0.08238, 0.4322, 0.08122, 0.4327, 0.07841, 0.4402, 0.07964, 0.4357, 0.04136, 0.4494, 0.03423, 0.4491, 0.04571, 0.4366, 0.04442, 0.438, 0.09281, 0.4307, 0.09173, 0.4312, 0.089, 0.4385, 0.09009, 0.4364, 0.1031, 0.4292, 0.102, 0.4297, 0.09933, 0.4369, 0.1004, 0.4348, 0.1131, 0.4277, 0.1121, 0.4283, 0.1094, 0.4353, 0.1105, 0.4332, 0.1229, 0.4263, 0.1219, 0.4268, 0.1193, 0.4337, 0.1204, 0.4316, 0.1326, 0.4248, 0.1315, 0.4253, 0.129, 0.4321, 0.1301, 0.43, 0.1421, 0.4233, 0.1409, 0.4238, 0.1385, 0.4305, 0.1396, 0.4284, 0.1515, 0.4218, 0.1509, 0.4219, 0.1483, 0.4288, 0.1492, 0.4214, 0.1606, 0.4215, 0.1588, 0.4279, 0.1593, 0.4277, 0.161, 0.4218, 0.1509, 0.4284, 0.1515, 0.4279, 0.1593, 0.4215, 0.1588, 0.4233, 0.1409, 0.43, 0.1421, 0.4288, 0.1492, 0.4219, 0.1483, 0.4248, 0.1315, 0.4316, 0.1326, 0.4305, 0.1396, 0.4238, 0.1385, 0.4263, 0.1219, 0.4332, 0.1229, 0.4321, 0.1301, 0.4253, 0.129, 0.4277, 0.1121, 0.4348, 0.1131, 0.4337, 0.1204, 0.4268, 0.1193, 0.4292, 0.102, 0.4364, 0.1031, 0.4353, 0.1105, 0.4283, 0.1094, 0.4307, 0.09173, 0.438, 0.09281, 0.4369, 0.1004, 0.4297, 0.09933, 0.4322, 0.08122, 0.4397, 0.08238, 0.4385, 0.09009, 0.4312, 0.089, 0.4338, 0.07042, 0.4416, 0.0718, 0.4402, 0.07964, 0.4327, 0.07841, 0.4355, 0.059, 0.4442, 0.06083, 0.4422, 0.06905, 0.4344, 0.06745, 0.4366, 0.04442, 0.4491, 0.04571, 0.4454, 0.05782, 0.4359, 0.05567, 0.3126, 0.05391, 0.3044, 0.05471, 0.3033, 0.0444, 0.3121, 0.04389, 0.3136, 0.0651, 0.3059, 0.06593, 0.3049, 0.05771, 0.313, 0.05689, 0.3147, 0.07599, 0.3071, 0.07678, 0.3063, 0.0688, 0.3141, 0.06799, 0.3157, 0.08661, 0.3084, 0.08739, 0.3075, 0.07958, 0.3151, 0.0788, 0.3168, 0.09701, 0.3096, 0.09778, 0.3087, 0.09014, 0.3162, 0.08937, 0.3178, 0.1072, 0.3108, 0.1079, 0.3099, 0.1005, 0.3172, 0.0997, 0.3189, 0.1171, 0.312, 0.1179, 0.3112, 0.1106, 0.3183, 0.1098, 0.3199, 0.1268, 0.3132, 0.1276, 0.3124, 0.1204, 0.3193, 0.1197, 0.321, 0.1364, 0.3143, 0.1371, 0.3135, 0.1301, 0.3204, 0.1294, 0.322, 0.1464, 0.3152, 0.1467, 0.3145, 0.1396, 0.3214, 0.1389, 0.3219, 0.1568, 0.3155, 0.1569, 0.3154, 0.1491, 0.322, 0.1489, 0.3057, 0.5869, 0.3037, 0.5805, 0.3154, 0.5754, 0.3166, 0.5866, 0.5666, 0.1957, 0.5668, 0.1933, 0.5774, 0.1935, 0.5771, 0.1976, 0.5292, 0.328, 0.5292, 0.3258, 0.5632, 0.3258, 0.5632, 0.328, 0.3899, 0.9707, 0.3899, 0.9764, 0.3558, 0.9764, 0.3558, 0.9707, 0.9655, 0.9764, 0.9655, 0.9707, 0.9996, 0.9707, 0.9996, 0.9764, 0.4277, 0.161, 0.4279, 0.1593, 0.4544, 0.161, 0.4543, 0.1627, 0.4491, 0.04571, 0.4494, 0.03423, 0.7483, 0.03423, 0.7483, 0.05353, 0.5981, 0.2835, 0.5981, 0.2892, 0.5641, 0.2892, 0.5641, 0.2835, 0.3454, 0.5792, 0.3465, 0.5771, 0.352, 0.58, 0.3509, 0.5821, 0.6068, 0.1869, 0.608, 0.1847, 0.6138, 0.1879, 0.6126, 0.1901, 0.3037, 0.5805, 0.3023, 0.5781, 0.3137, 0.5698, 0.3154, 0.5754, 0.3056, 0.5893, 0.3057, 0.5869, 0.3166, 0.5866, 0.3166, 0.5909, 0.6068, 0.1869, 0.6063, 0.1935, 0.5952, 0.1935, 0.5963, 0.1828, 0.5668, 0.1933, 0.5652, 0.187, 0.5765, 0.1826, 0.5774, 0.1935, 0.6065, 0.1961, 0.6094, 0.2024, 0.5976, 0.2113, 0.5953, 0.1976, 0.3451, 0.5883, 0.3482, 0.5944, 0.3372, 0.6039, 0.3342, 0.5903, 0.3254, 0.591, 0.3254, 0.5864, 0.3337, 0.5861, 0.3342, 0.5903, 0.325, 0.5745, 0.325, 0.5692, 0.3363, 0.5699, 0.3348, 0.5751, 0.3254, 0.5864, 0.325, 0.5745, 0.3348, 0.5751, 0.3337, 0.5861, 0.3258, 0.6039, 0.3254, 0.591, 0.3342, 0.5903, 0.3372, 0.6039, 0.345, 0.5859, 0.3451, 0.5883, 0.3342, 0.5903, 0.3337, 0.5861, 0.3465, 0.5771, 0.3454, 0.5792, 0.3348, 0.5751, 0.3363, 0.5699, 0.3454, 0.5792, 0.345, 0.5859, 0.3337, 0.5861, 0.3348, 0.5751, 0.3036, 0.5956, 0.3056, 0.5893, 0.3166, 0.5909, 0.314, 0.6039, 0.5863, 0.1935, 0.5859, 0.1822, 0.5963, 0.1828, 0.5952, 0.1935, 0.5864, 0.1979, 0.5863, 0.1935, 0.5952, 0.1935, 0.5953, 0.1976, 0.5859, 0.1822, 0.586, 0.1774, 0.5976, 0.1774, 0.5963, 0.1828, 0.5864, 0.21, 0.5864, 0.1979, 0.5953, 0.1976, 0.5976, 0.2113, 0.5652, 0.187, 0.5641, 0.1847, 0.575, 0.1774, 0.5765, 0.1826, 0.5643, 0.2018, 0.5666, 0.1957, 0.5771, 0.1976, 0.5742, 0.2104, 0.6063, 0.1935, 0.6065, 0.1961, 0.5953, 0.1976, 0.5952, 0.1935, 0.608, 0.1847, 0.6068, 0.1869, 0.5963, 0.1828, 0.5976, 0.1774, 0.314, 0.6039, 0.3166, 0.5909, 0.3254, 0.591, 0.3258, 0.6039, 0.3166, 0.5866, 0.3154, 0.5754, 0.325, 0.5745, 0.3254, 0.5864, 0.3154, 0.5754, 0.3137, 0.5698, 0.325, 0.5692, 0.325, 0.5745, 0.3166, 0.5909, 0.3166, 0.5866, 0.3254, 0.5864, 0.3254, 0.591, 0.5742, 0.2104, 0.5771, 0.1976, 0.5864, 0.1979, 0.5864, 0.21, 0.5765, 0.1826, 0.575, 0.1774, 0.586, 0.1774, 0.5859, 0.1822, 0.5771, 0.1976, 0.5774, 0.1935, 0.5863, 0.1935, 0.5864, 0.1979, 0.5774, 0.1935, 0.5765, 0.1826, 0.5859, 0.1822, 0.5863, 0.1935, 0.2732, 0.4945, 0.2732, 0.5502, 0.1946, 0.5503, 0.1945, 0.4946, 0.3013, 0.4945, 0.3014, 0.5501, 0.2776, 0.5502, 0.2775, 0.4945, 0.3014, 0.5501, 0.3014, 0.6015, 0.2776, 0.6015, 0.2776, 0.5502, 0.3014, 0.6015, 0.3015, 0.6452, 0.2777, 0.6452, 0.2776, 0.6015, 0.1926, 0.08281, 0.1927, 0.04989, 0.2752, 0.05014, 0.2751, 0.08305, 0.3013, 0.05022, 0.3012, 0.08314, 0.2792, 0.08307, 0.2793, 0.05015, 0.1884, 0.1496, 0.1883, 0.1829, 0.1663, 0.1828, 0.1664, 0.1496, 0.1883, 0.1829, 0.1882, 0.2133, 0.1663, 0.2133, 0.1663, 0.1828, 0.1882, 0.2133, 0.1882, 0.2463, 0.1663, 0.2462, 0.1663, 0.2133, 0.1268, 0.001222, 0.1267, 0.01027, 0.03189, 0.01977, 0.02977, 0.01186, 0.273, 0.2959, 0.273, 0.3122, 0.1943, 0.3123, 0.1943, 0.296, 0.125, 0.05822, 0.1216, 0.1141, 0.03618, 0.1136, 0.0329, 0.06206, 0.3011, 0.2959, 0.3011, 0.3122, 0.2773, 0.3122, 0.2773, 0.2959, 0.3011, 0.3122, 0.3011, 0.3481, 0.2773, 0.3481, 0.2773, 0.3122, 0.7243, 0.7908, 0.7068, 0.8426, 0.6786, 0.8844, 0.6439, 0.9098, 0.6439, 0.6382, 0.6486, 0.6393, 0.6647, 0.639, 0.6962, 0.6548, 0.7186, 0.6892, 0.7284, 0.737, 0.3011, 0.3481, 0.3012, 0.3898, 0.2774, 0.3899, 0.2773, 0.3481, 0.1902, 0.4396, 0.1902, 0.4946, 0.1665, 0.4947, 0.1664, 0.4397, 0.7491, 0.09486, 0.7628, 0.04716, 0.7882, 0.01399, 0.8214, 0.0004106, 0.8377, 0.002005, 0.8214, 0.2768, 0.7882, 0.2483, 0.7628, 0.2037, 0.7491, 0.1498, 0.5671, 0.6475, 0.56, 0.6964, 0.5403, 0.7228, 0.5109, 0.731, 0.4747, 0.7348, 0.4417, 0.7307, 0.4124, 0.7222, 0.3929, 0.6956, 0.3868, 0.6475, 0.166, 0.734, 0.1729, 0.6849, 0.1925, 0.6585, 0.2219, 0.6517, 0.2549, 0.6462, 0.2911, 0.6518, 0.3204, 0.6586, 0.34, 0.6851, 0.3468, 0.734, 0.1188, 0.4858, 0.1439, 0.4859, 0.1436, 0.5382, 0.1185, 0.538, 0.03082, 0.5953, 0.1138, 0.5958, 0.1134, 0.6544, 0.03045, 0.6539, 0.03045, 0.6539, 0.1134, 0.6544, 0.1131, 0.7084, 0.03012, 0.7079, 0.03012, 0.7079, 0.1131, 0.7084, 0.1128, 0.7545, 0.02984, 0.754, 0.1199, 0.1619, 0.1189, 0.1999, 0.03609, 0.1981, 0.03659, 0.1603, 0.1267, 0.01027, 0.125, 0.05822, 0.0329, 0.06206, 0.03189, 0.01977, 0.1258, 0.1143, 0.1512, 0.1158, 0.1492, 0.163, 0.1241, 0.162, 0.1241, 0.162, 0.1492, 0.163, 0.148, 0.2008, 0.1231, 0.2, 0.1231, 0.2, 0.148, 0.2008, 0.1469, 0.2394, 0.122, 0.2389, 0.122, 0.2389, 0.1469, 0.2394, 0.1456, 0.2865, 0.1209, 0.286, 0.1209, 0.286, 0.1456, 0.2865, 0.1442, 0.3378, 0.1198, 0.3372, 0.004165, 0.3351, 0.02907, 0.3356, 0.03324, 0.3357, 0.1157, 0.3371, 0.1198, 0.3372, 0.1442, 0.3378, 0.1425, 0.3863, 0.1425, 0.3874, 0.1204, 0.3868, 0.1151, 0.3867, 0.03246, 0.3865, 0.02814, 0.3864, 0.003166, 0.386, 0.03227, 0.4036, 0.1149, 0.4045, 0.1147, 0.442, 0.0319, 0.4413, 0.7415, 0.5223, 0.7372, 0.4662, 0.7474, 0.4165, 0.7707, 0.3806, 0.8035, 0.3641, 0.8202, 0.3644, 0.8254, 0.3489, 0.8254, 0.6462, 0.7893, 0.6197, 0.7598, 0.5762, 0.0319, 0.4413, 0.1147, 0.442, 0.1145, 0.4858, 0.03154, 0.4852, 0.1181, 0.5959, 0.1433, 0.596, 0.1429, 0.6546, 0.1178, 0.6544, 0.7364, 0.4475, 0.7364, 0.5049, 0.722, 0.5611, 0.6955, 0.6076, 0.6609, 0.6374, 0.6439, 0.3506, 0.6609, 0.3489, 0.6955, 0.3631, 0.722, 0.3977, 0.5742, 0.6466, 0.3868, 0.6466, 0.3922, 0.5972, 0.4122, 0.5494, 0.4424, 0.513, 0.4783, 0.4985, 0.5146, 0.5093, 0.5455, 0.5446, 0.5665, 0.5936, 0.3868, 0.3489, 0.5748, 0.3489, 0.5674, 0.402, 0.5467, 0.4511, 0.5159, 0.4866, 0.4797, 0.4976, 0.4437, 0.4833, 0.4133, 0.447, 0.3931, 0.3993, 0.3817, 0.3693, 0.3023, 0.1854, 0.3029, 0.1774, 0.386, 0.3684, 0.1335, 0.000927, 0.1619, 0.0004106, 0.1652, 0.007218, 0.1349, 0.01053, 0.5797, 0.5349, 0.6431, 0.7364, 0.643, 0.7487, 0.5756, 0.5344, 0.301, 0.2463, 0.3011, 0.2959, 0.2773, 0.2959, 0.273, 0.2959, 0.1943, 0.296, 0.19, 0.296, 0.1662, 0.296, 0.166, 0.2943, 0.1663, 0.2462, 0.1882, 0.2463, 0.1923, 0.2463, 0.2749, 0.2463, 0.2791, 0.2463, 0.6431, 0.3563, 0.5797, 0.5349, 0.5756, 0.5344, 0.6421, 0.3489, 0.3023, 0.5602, 0.3817, 0.3693, 0.386, 0.3684, 0.3028, 0.5684, 0.1349, 0.01053, 0.1652, 0.007218, 0.1553, 0.06166, 0.1292, 0.0585, 0.03246, 0.3865, 0.1151, 0.3867, 0.1149, 0.4045, 0.03227, 0.4036, 0.1167, 0.2859, 0.1157, 0.3371, 0.03324, 0.3357, 0.03433, 0.2841, 0.1179, 0.2388, 0.1167, 0.2859, 0.03433, 0.2841, 0.03534, 0.2368, 0.1189, 0.1999, 0.1179, 0.2388, 0.03534, 0.2368, 0.03609, 0.1981, 0.1292, 0.0585, 0.1553, 0.06166, 0.1512, 0.1158, 0.1258, 0.1143, 0.1216, 0.1141, 0.1199, 0.1619, 0.03659, 0.1603, 0.03618, 0.1136, 0.1923, 0.2463, 0.1924, 0.2133, 0.2749, 0.2134, 0.2749, 0.2463, 0.1924, 0.2133, 0.1924, 0.1829, 0.2748, 0.1831, 0.2749, 0.2134, 0.1924, 0.1829, 0.1926, 0.1496, 0.275, 0.1497, 0.2748, 0.1831, 0.1926, 0.1496, 0.1926, 0.1133, 0.2749, 0.1133, 0.275, 0.1497, 0.1926, 0.1133, 0.1926, 0.08281, 0.2751, 0.08305, 0.2749, 0.1133, 0.3015, 0.0008127, 0.3013, 0.05022, 0.2793, 0.05015, 0.2795, 0.0007474, 0.1884, 0.1133, 0.1884, 0.1496, 0.1664, 0.1496, 0.1664, 0.1132, 0.02741, 0.7638, 0.003399, 0.7637, 0.0004108, 0.7538, 0.02549, 0.7539, 0.1394, 0.7645, 0.1154, 0.7644, 0.1171, 0.7545, 0.1423, 0.7547, 0.03118, 0.5374, 0.1142, 0.538, 0.1138, 0.5958, 0.03082, 0.5953, 0.001756, 0.5372, 0.02683, 0.5374, 0.02646, 0.5953, 0.001385, 0.5951, 0.1886, 0.04988, 0.1885, 0.0828, 0.1665, 0.08274, 0.1666, 0.04982, 0.002496, 0.441, 0.02755, 0.4412, 0.02719, 0.4852, 0.002126, 0.485, 0.119, 0.442, 0.144, 0.442, 0.1439, 0.4859, 0.1188, 0.4858, 0.002916, 0.4032, 0.02793, 0.4035, 0.02755, 0.4412, 0.002496, 0.441, 0.1194, 0.4046, 0.1435, 0.4043, 0.144, 0.442, 0.119, 0.442, 0.003166, 0.386, 0.02814, 0.3864, 0.02793, 0.4035, 0.002916, 0.4032, 0.1204, 0.3868, 0.1425, 0.3874, 0.1435, 0.4043, 0.1194, 0.4046, 0.0006914, 0.7077, 0.02577, 0.7079, 0.02549, 0.7539, 0.0004108, 0.7538, 0.1174, 0.7084, 0.1426, 0.7086, 0.1423, 0.7547, 0.1171, 0.7545, 0.001022, 0.6537, 0.0261, 0.6538, 0.02577, 0.7079, 0.0006914, 0.7077, 0.1178, 0.6544, 0.1429, 0.6546, 0.1426, 0.7086, 0.1174, 0.7084, 0.001385, 0.5951, 0.02646, 0.5953, 0.0261, 0.6538, 0.001022, 0.6537, 0.1185, 0.538, 0.1436, 0.5382, 0.1433, 0.596, 0.1181, 0.5959, 0.03154, 0.4852, 0.1145, 0.4858, 0.1142, 0.538, 0.03118, 0.5374, 0.2731, 0.4395, 0.2732, 0.4945, 0.1945, 0.4946, 0.1945, 0.4396, 0.3012, 0.3898, 0.3012, 0.4395, 0.2774, 0.4395, 0.2774, 0.3899, 0.002126, 0.485, 0.02719, 0.4852, 0.02683, 0.5374, 0.001756, 0.5372, 0.1901, 0.3482, 0.1901, 0.39, 0.1664, 0.39, 0.1663, 0.3482, 0.273, 0.3481, 0.2731, 0.3899, 0.1944, 0.39, 0.1944, 0.3482, 0.19, 0.3123, 0.1901, 0.3482, 0.1663, 0.3482, 0.1663, 0.3123, 0.273, 0.3122, 0.273, 0.3481, 0.1944, 0.3482, 0.1943, 0.3123, 0.19, 0.296, 0.19, 0.3123, 0.1663, 0.3123, 0.1662, 0.296, 0.1111, 0.7643, 0.03176, 0.7639, 0.02984, 0.754, 0.1128, 0.7545, 0.1904, 0.6016, 0.1904, 0.6453, 0.1666, 0.6454, 0.1666, 0.6016, 0.2733, 0.6015, 0.2733, 0.6452, 0.1947, 0.6453, 0.1946, 0.6016, 0.1903, 0.5503, 0.1904, 0.6016, 0.1666, 0.6016, 0.1665, 0.5503, 0.2732, 0.5502, 0.2733, 0.6015, 0.1946, 0.6016, 0.1946, 0.5503, 0.1902, 0.4946, 0.1903, 0.5503, 0.1665, 0.5503, 0.1665, 0.4947, 0.2731, 0.3899, 0.2731, 0.4395, 0.1945, 0.4396, 0.1944, 0.39, 0.1901, 0.39, 0.1902, 0.4396, 0.1664, 0.4397, 0.1664, 0.39, 0.002561, 0.01478, 0.02431, 0.01268, 0.02491, 0.02036, 0.0004106, 0.0203, 0.005315, 0.2833, 0.03017, 0.284, 0.02907, 0.3356, 0.004165, 0.3351, 0.006353, 0.2361, 0.03118, 0.2367, 0.03017, 0.284, 0.005315, 0.2833, 0.007139, 0.1975, 0.03193, 0.198, 0.03118, 0.2367, 0.006353, 0.2361, 0.00788, 0.1601, 0.03244, 0.1603, 0.03193, 0.198, 0.007139, 0.1975, 0.008219, 0.1143, 0.03215, 0.1137, 0.03244, 0.1603, 0.00788, 0.1601, 0.006747, 0.06462, 0.02913, 0.0623, 0.03215, 0.1137, 0.008219, 0.1143, 0.0004106, 0.0203, 0.02491, 0.02036, 0.02913, 0.0623, 0.006747, 0.06462, 0.301, 0.2134, 0.301, 0.2463, 0.2791, 0.2463, 0.279, 0.2134, 0.301, 0.1833, 0.301, 0.2134, 0.279, 0.2134, 0.279, 0.1831, 0.3011, 0.1498, 0.301, 0.1833, 0.279, 0.1831, 0.2791, 0.1497, 0.3011, 0.1132, 0.3011, 0.1498, 0.2791, 0.1497, 0.2791, 0.1133, 0.3012, 0.08314, 0.3011, 0.1132, 0.2791, 0.1133, 0.2792, 0.08307, 0.1927, 0.04989, 0.1929, 0.0004847, 0.2753, 0.0007348, 0.2752, 0.05014, 0.1887, 0.0004726, 0.1886, 0.04988, 0.1666, 0.04982, 0.1668, 0.0004106, 0.1885, 0.0828, 0.1884, 0.1133, 0.1664, 0.1132, 0.1665, 0.08274, 0.1111, 0.7643, 0.1128, 0.7545, 0.1171, 0.7545, 0.1154, 0.7644, 0.02741, 0.7638, 0.02549, 0.7539, 0.02984, 0.754, 0.03176, 0.7639, 0.9374, 0.4127, 0.9384, 0.4595, 0.9313, 0.4623, 0.9315, 0.4155, 0.1187, 0.8187, 0.06921, 0.8169, 0.07777, 0.8114, 0.1269, 0.8115, 0.2403, 0.7663, 0.2945, 0.767, 0.2911, 0.7778, 0.2367, 0.7778, 0.916, 0.6843, 0.9172, 0.6329, 0.9269, 0.6394, 0.927, 0.6908, 0.3608, 0.7352, 0.3616, 0.6799, 0.3686, 0.6826, 0.3687, 0.739, 0.2403, 0.7962, 0.2945, 0.797, 0.2911, 0.8078, 0.2367, 0.8078, 0.9408, 0.6329, 0.942, 0.6843, 0.931, 0.6908, 0.9311, 0.6394, 0.06933, 0.7886, 0.002977, 0.7895, 0.008771, 0.7841, 0.07778, 0.783, 0.2944, 0.8227, 0.2403, 0.8235, 0.2366, 0.8119, 0.2911, 0.812, 0.3803, 0.6799, 0.3811, 0.7352, 0.3732, 0.739, 0.3732, 0.6826, 0.3558, 0.9475, 0.3579, 0.9046, 0.369, 0.9111, 0.3688, 0.9551, 0.002821, 0.7732, 0.06921, 0.7729, 0.07777, 0.7783, 0.008719, 0.7785, 0.2404, 0.7935, 0.1927, 0.7945, 0.1918, 0.7818, 0.2367, 0.782, 0.3839, 0.9046, 0.386, 0.9476, 0.373, 0.9551, 0.3729, 0.9111, 0.0004627, 0.7842, 0.0004106, 0.7786, 0.008719, 0.7785, 0.008771, 0.7841, 0.9188, 0.5148, 0.9196, 0.4595, 0.9267, 0.4623, 0.9267, 0.5187, 0.2731, 0.4395, 0.2731, 0.3899, 0.2774, 0.3899, 0.2774, 0.4395, 0.1902, 0.4396, 0.1901, 0.39, 0.1944, 0.39, 0.1945, 0.4396, 0.2731, 0.3899, 0.273, 0.3481, 0.2773, 0.3481, 0.2774, 0.3899, 0.1901, 0.39, 0.1901, 0.3482, 0.1944, 0.3482, 0.1944, 0.39, 0.273, 0.3481, 0.273, 0.3122, 0.2773, 0.3122, 0.2773, 0.3481, 0.1901, 0.3482, 0.19, 0.3123, 0.1943, 0.3123, 0.1944, 0.3482, 0.273, 0.3122, 0.273, 0.2959, 0.2773, 0.2959, 0.2773, 0.3122, 0.19, 0.3123, 0.19, 0.296, 0.1943, 0.296, 0.1943, 0.3123, 0.2733, 0.6452, 0.2733, 0.6015, 0.2776, 0.6015, 0.2777, 0.6452, 0.1904, 0.6453, 0.1904, 0.6016, 0.1946, 0.6016, 0.1947, 0.6453, 0.2733, 0.6015, 0.2732, 0.5502, 0.2776, 0.5502, 0.2776, 0.6015, 0.1904, 0.6016, 0.1903, 0.5503, 0.1946, 0.5503, 0.1946, 0.6016, 0.2732, 0.5502, 0.2732, 0.4945, 0.2775, 0.4945, 0.2776, 0.5502, 0.1903, 0.5503, 0.1902, 0.4946, 0.1945, 0.4946, 0.1946, 0.5503, 0.2732, 0.4945, 0.2731, 0.4395, 0.2774, 0.4395, 0.2775, 0.4945, 0.1902, 0.4946, 0.1902, 0.4396, 0.1945, 0.4396, 0.1945, 0.4946, 0.1335, 0.000927, 0.1349, 0.01053, 0.1267, 0.01027, 0.1268, 0.001222, 0.02491, 0.02036, 0.02431, 0.01268, 0.02977, 0.01186, 0.03189, 0.01977, 0.002975, 0.8003, 0.06932, 0.8012, 0.07778, 0.8068, 0.00877, 0.8057, 0.1926, 0.7653, 0.2403, 0.7663, 0.2367, 0.7778, 0.1917, 0.778, 0.9139, 0.7272, 0.916, 0.6843, 0.927, 0.6908, 0.9269, 0.7348, 0.0004106, 0.8112, 0.0004609, 0.8056, 0.00877, 0.8057, 0.00872, 0.8113, 0.9384, 0.4595, 0.9392, 0.5148, 0.9313, 0.5187, 0.9313, 0.4623, 0.1927, 0.7953, 0.2403, 0.7962, 0.2367, 0.8078, 0.1917, 0.808, 0.942, 0.6843, 0.9441, 0.7272, 0.9311, 0.7348, 0.931, 0.6908, 0.06921, 0.8169, 0.002823, 0.8166, 0.00872, 0.8113, 0.07777, 0.8114, 0.2403, 0.8235, 0.1926, 0.8244, 0.1917, 0.8117, 0.2366, 0.8119, 0.3637, 0.5908, 0.3665, 0.5701, 0.3691, 0.5761, 0.3687, 0.5941, 0.9311, 0.7495, 0.9269, 0.7495, 0.9269, 0.7348, 0.9311, 0.7348, 0.1927, 0.7945, 0.1559, 0.7921, 0.1603, 0.7817, 0.1918, 0.7818, 0.3756, 0.5692, 0.3786, 0.5909, 0.3737, 0.5941, 0.3731, 0.5764, 0.3665, 0.5701, 0.3756, 0.5692, 0.3731, 0.5764, 0.3691, 0.5761, 0.1882, 0.2463, 0.1882, 0.2133, 0.1924, 0.2133, 0.1923, 0.2463, 0.279, 0.2134, 0.2791, 0.2463, 0.2749, 0.2463, 0.2749, 0.2134, 0.1882, 0.2133, 0.1883, 0.1829, 0.1924, 0.1829, 0.1924, 0.2133, 0.279, 0.1831, 0.279, 0.2134, 0.2749, 0.2134, 0.2748, 0.1831, 0.1883, 0.1829, 0.1884, 0.1496, 0.1926, 0.1496, 0.1924, 0.1829, 0.2791, 0.1497, 0.279, 0.1831, 0.2748, 0.1831, 0.275, 0.1497, 0.1884, 0.1496, 0.1884, 0.1133, 0.1926, 0.1133, 0.1926, 0.1496, 0.2791, 0.1133, 0.2791, 0.1497, 0.275, 0.1497, 0.2749, 0.1133, 0.1884, 0.1133, 0.1885, 0.0828, 0.1926, 0.08281, 0.1926, 0.1133, 0.2792, 0.08307, 0.2791, 0.1133, 0.2749, 0.1133, 0.2751, 0.08305, 0.1885, 0.0828, 0.1886, 0.04988, 0.1927, 0.04989, 0.1926, 0.08281, 0.2793, 0.05015, 0.2792, 0.08307, 0.2751, 0.08305, 0.2752, 0.05014, 0.1886, 0.04988, 0.1887, 0.0004726, 0.1929, 0.0004847, 0.1927, 0.04989, 0.2795, 0.0007474, 0.2793, 0.05015, 0.2752, 0.05014, 0.2753, 0.0007348, 0.3012, 0.4395, 0.3013, 0.4945, 0.2775, 0.4945, 0.2774, 0.4395, 0.9313, 0.4623, 0.9313, 0.5187, 0.9267, 0.5187, 0.9267, 0.4623, 0.3732, 0.6826, 0.3732, 0.739, 0.3687, 0.739, 0.3686, 0.6826, 0.9315, 0.4155, 0.9313, 0.4623, 0.9267, 0.4623, 0.9268, 0.4155, 0.3734, 0.6358, 0.3732, 0.6826, 0.3686, 0.6826, 0.3687, 0.6359, 0.9318, 0.3738, 0.9315, 0.4155, 0.9268, 0.4155, 0.9267, 0.3737, 0.3737, 0.5941, 0.3734, 0.6358, 0.3687, 0.6359, 0.3687, 0.5941, 0.9312, 0.3561, 0.9318, 0.3738, 0.9267, 0.3737, 0.9272, 0.3557, 0.3731, 0.5764, 0.3737, 0.5941, 0.3687, 0.5941, 0.3691, 0.5761, 0.931, 0.6908, 0.9311, 0.7348, 0.9269, 0.7348, 0.927, 0.6908, 0.3729, 0.9111, 0.373, 0.9551, 0.3688, 0.9551, 0.369, 0.9111, 0.9311, 0.6394, 0.931, 0.6908, 0.927, 0.6908, 0.9269, 0.6394, 0.373, 0.8598, 0.3729, 0.9111, 0.369, 0.9111, 0.3689, 0.8598, 0.9313, 0.5801, 0.9311, 0.6394, 0.9269, 0.6394, 0.9268, 0.5801, 0.3732, 0.8004, 0.373, 0.8598, 0.3689, 0.8598, 0.3688, 0.8004, 0.9313, 0.5187, 0.9313, 0.5801, 0.9268, 0.5801, 0.9267, 0.5187, 0.3732, 0.739, 0.3732, 0.8004, 0.3688, 0.8004, 0.3687, 0.739, 0.07777, 0.8114, 0.00872, 0.8113, 0.00877, 0.8057, 0.07778, 0.8068, 0.008719, 0.7785, 0.07777, 0.7783, 0.07778, 0.783, 0.008771, 0.7841, 0.1269, 0.8115, 0.07777, 0.8114, 0.07778, 0.8068, 0.1269, 0.8076, 0.07777, 0.7783, 0.1269, 0.7782, 0.1269, 0.7822, 0.07778, 0.783, 0.1603, 0.8116, 0.1269, 0.8115, 0.1269, 0.8076, 0.1603, 0.808, 0.1269, 0.7782, 0.1603, 0.7782, 0.1603, 0.7817, 0.1269, 0.7822, 0.1917, 0.8117, 0.1603, 0.8116, 0.1603, 0.808, 0.1917, 0.808, 0.1603, 0.7782, 0.1917, 0.778, 0.1918, 0.7818, 0.1603, 0.7817, 0.2366, 0.8119, 0.1917, 0.8117, 0.1917, 0.808, 0.2367, 0.8078, 0.1917, 0.778, 0.2367, 0.7778, 0.2367, 0.782, 0.1918, 0.7818, 0.2911, 0.812, 0.2366, 0.8119, 0.2367, 0.8078, 0.2911, 0.8078, 0.2367, 0.7778, 0.2911, 0.7778, 0.2911, 0.782, 0.2367, 0.782, 0.3499, 0.8121, 0.2911, 0.812, 0.2911, 0.8078, 0.3499, 0.8076, 0.2911, 0.7778, 0.3499, 0.7776, 0.3499, 0.7821, 0.2911, 0.782, 0.06932, 0.8012, 0.1188, 0.8003, 0.1269, 0.8076, 0.07778, 0.8068, 0.3827, 0.8532, 0.3839, 0.9046, 0.3729, 0.9111, 0.373, 0.8598, 0.2945, 0.7927, 0.2404, 0.7935, 0.2367, 0.782, 0.2911, 0.782, 0.9196, 0.4595, 0.9208, 0.4127, 0.9268, 0.4155, 0.9267, 0.4623, 0.06921, 0.7729, 0.1187, 0.7711, 0.1269, 0.7782, 0.07777, 0.7783, 0.3579, 0.9046, 0.3592, 0.8532, 0.3689, 0.8598, 0.369, 0.9111, 0.351, 0.8229, 0.2944, 0.8227, 0.2911, 0.812, 0.3499, 0.8121, 0.2945, 0.797, 0.351, 0.7968, 0.3499, 0.8076, 0.2911, 0.8078, 0.3793, 0.6331, 0.3803, 0.6799, 0.3732, 0.6826, 0.3734, 0.6358, 0.1188, 0.7895, 0.06933, 0.7886, 0.07778, 0.783, 0.1269, 0.7822, 0.94, 0.5747, 0.9408, 0.6329, 0.9311, 0.6394, 0.9313, 0.5801, 0.2945, 0.767, 0.351, 0.7668, 0.3499, 0.7776, 0.2911, 0.7778, 0.3616, 0.6799, 0.3627, 0.6331, 0.3687, 0.6359, 0.3686, 0.6826, 0.9172, 0.6329, 0.9181, 0.5747, 0.9268, 0.5801, 0.9269, 0.6394, 0.351, 0.7929, 0.2945, 0.7927, 0.2911, 0.782, 0.3499, 0.7821, 0.1558, 0.8219, 0.1187, 0.8187, 0.1269, 0.8115, 0.1603, 0.8116, 0.9367, 0.3706, 0.9374, 0.4127, 0.9315, 0.4155, 0.9318, 0.3738, 0.1188, 0.8003, 0.1559, 0.7977, 0.1603, 0.808, 0.1269, 0.8076, 0.3819, 0.795, 0.3827, 0.8532, 0.373, 0.8598, 0.3732, 0.8004, 0.9208, 0.4127, 0.9218, 0.3705, 0.9267, 0.3737, 0.9268, 0.4155, 0.1187, 0.7711, 0.1558, 0.7679, 0.1603, 0.7782, 0.1269, 0.7782, 0.3592, 0.8532, 0.36, 0.795, 0.3688, 0.8004, 0.3689, 0.8598, 0.9392, 0.5148, 0.94, 0.5747, 0.9313, 0.5801, 0.9313, 0.5187, 0.3786, 0.5909, 0.3793, 0.6331, 0.3734, 0.6358, 0.3737, 0.5941, 0.1559, 0.7921, 0.1188, 0.7895, 0.1269, 0.7822, 0.1603, 0.7817, 0.9181, 0.5747, 0.9188, 0.5148, 0.9267, 0.5187, 0.9268, 0.5801, 0.3627, 0.6331, 0.3637, 0.5908, 0.3687, 0.5941, 0.3687, 0.6359, 0.1267, 0.01027, 0.1349, 0.01053, 0.1308, 0.02275, 0.1289, 0.02238, 0.3811, 0.7352, 0.3819, 0.795, 0.3732, 0.8004, 0.3732, 0.739, 0.9246, 0.3497, 0.9337, 0.3489, 0.9312, 0.3561, 0.9272, 0.3557, 0.1926, 0.8244, 0.1558, 0.8219, 0.1603, 0.8116, 0.1917, 0.8117, 0.373, 0.9699, 0.3688, 0.9699, 0.3688, 0.9551, 0.373, 0.9551, 0.36, 0.795, 0.3608, 0.7352, 0.3687, 0.739, 0.3688, 0.8004, 0.9337, 0.3489, 0.9367, 0.3706, 0.9318, 0.3738, 0.9312, 0.3561, 0.1559, 0.7977, 0.1927, 0.7953, 0.1917, 0.808, 0.1603, 0.808, 0.02491, 0.02036, 0.03189, 0.01977, 0.02995, 0.03052, 0.0282, 0.03049, 0.9218, 0.3705, 0.9246, 0.3497, 0.9272, 0.3557, 0.9267, 0.3737, 0.1558, 0.7679, 0.1926, 0.7653, 0.1917, 0.778, 0.1603, 0.7782])
me_plane.materials.append(mat_churras)
me_plane.materials.append(mat_grade)
me_plane.materials.append(mat_material)
me_plane.materials.append(mat_vazio_suporte)
me_plane.materials.append(mat_vazio_dentro_tambor)
me_plane.use_remesh_preserve_volume = False
me_plane.use_remesh_preserve_attributes = False
me_plane.use_mirror_vertex_groups = False
me_plane.update()

# ---- objects
ob_plane = bpy.data.objects.new('Plane', me_plane)
ob_lamp = bpy.data.objects.new('Lamp', light_lamp)
ob_camera = bpy.data.objects.new('Camera', cam_camera)

# ---- transforms, parenting, visibility, modifiers, constraints
ob_plane.location = (0.0, 0.0, 0.0)
ob_plane.lineart.crease_threshold = 0.0
_m = ob_plane.modifiers.new('Auto Smooth', 'NODES')
_m.node_group = ng_auto_smooth
_gi = [s.identifier for s in ng_auto_smooth.interface.items_tree if s.item_type == 'SOCKET' and s.in_out == 'INPUT']
_m[_gi[1]] = 0.5236  # Angle
ob_lamp.location = (4.076, 1.005, 5.904)
ob_lamp.rotation_euler = (0.6503, 0.05522, 1.866)
ob_lamp.lock_rotations_4d = False
ob_lamp.empty_display_type = 'ARROWS'
ob_lamp.color = (0.0, 0.0, 0.0, 0.0)
ob_lamp.lineart.crease_threshold = 0.0
ob_camera.location = (7.481, -6.508, 5.344)
ob_camera.rotation_euler = (1.109, 0.0, 0.8149)
ob_camera.lock_rotations_4d = False
ob_camera.empty_display_type = 'ARROWS'
ob_camera.color = (0.0, 0.0, 0.0, 0.0)
ob_camera.display_type = 'WIRE'
ob_camera.lineart.crease_threshold = 0.0

# ---- collection membership
col_collection_1.objects.link(ob_plane)
col_collection_1.objects.link(ob_lamp)
col_collection_1.objects.link(ob_camera)

# ---- scene / render settings (as saved in the file)
scene.camera = ob_camera
scene.frame_start = 1; scene.frame_end = 250; scene.frame_set(1)
scene.render.engine = 'BLENDER_EEVEE_NEXT'
scene.render.resolution_percentage = 50
scene.render.dither_intensity = 0.0
scene.cycles.use_denoising = False
scene.cycles.samples = 128
scene.cycles.sampling_pattern = 'TABULATED_SOBOL'
scene.cycles.light_sampling_threshold = 0.0
scene.cycles.use_adaptive_sampling = False
scene.cycles.use_light_tree = False
scene.cycles.blur_glossy = 0.0
scene.cycles.sample_clamp_indirect = 0.0
scene.view_settings.view_transform = 'Standard'
bpy.context.view_layer.update()
